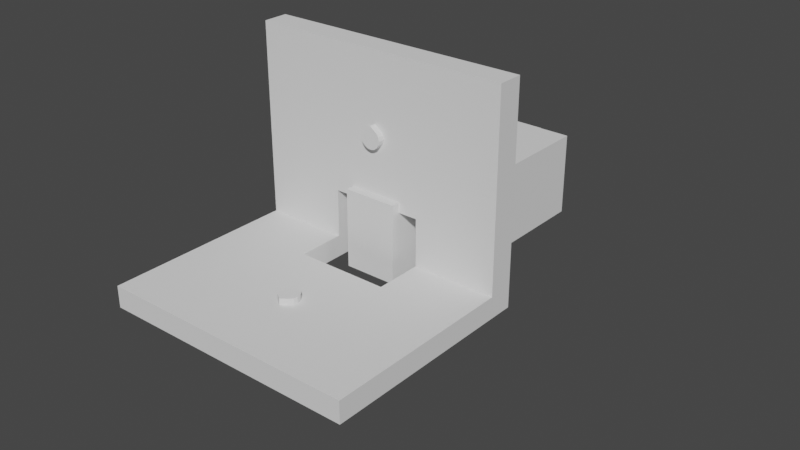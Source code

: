 # Source: square_dowel_jig.blend  (saved by Blender 3.1.7; exported with 4.5.12 LTS)
import bpy
from mathutils import Matrix  # noqa: F401  (used for matrix-valued properties, if any)

bpy.ops.wm.read_factory_settings(use_empty=True)
scene = bpy.context.scene
scene.name = 'Scene'

# ---- collections
col_collection = bpy.data.collections.new('Collection'); scene.collection.children.link(col_collection)
col_bools = bpy.data.collections.new('Bools'); scene.collection.children.link(col_bools)
col_monkeyball = bpy.data.collections.new('Monkeyball'); scene.collection.children.link(col_monkeyball)
col_monkeyball.hide_render = True

# ---- world
world_world = bpy.data.worlds.new('World'); scene.world = world_world
world_world.use_nodes = True; world_world.node_tree.nodes.clear()
_N = world_world.node_tree.nodes; _L = world_world.node_tree.links
n0 = _N.new('ShaderNodeOutputWorld'); n0.name = 'World Output'; n0.location = (300, 300)
n1 = _N.new('ShaderNodeBackground'); n1.name = 'Background'; n1.location = (10, 300)
n1.inputs[0].default_value = (0.05088, 0.05088, 0.05088, 1.0)
_L.new(n1.outputs[0], n0.inputs[0])
n0.is_active_output = True
world_world.color = (0.05088, 0.05088, 0.05088)
world_world.use_sun_shadow = False
world_world.sun_shadow_jitter_overblur = 0.0

# ---- meshes
me_cube_001 = bpy.data.meshes.new('Cube.001')
me_cube_001.from_pydata([(-8.85, 0.2, 8.35), (8.85, 0.2, 8.35), (0.0, 0.2, 8.35), (8.85, -8.35, -0.1954), (8.85, 0.2, -0.1954), (-8.85, -8.35, -0.1954), (-8.85, 0.2, -0.1954), (8.85, -8.35, -3.196), (8.85, 0.2, -3.196), (-8.85, 0.2, -3.196), (-8.85, -8.35, -3.196), (-6.4, 0.2, 6.35), (6.4, 0.2, 6.35), (0.0, 0.2, 6.35), (6.4, -6.35, -0.1954), (6.4, 0.2, -0.1954), (-6.4, -6.35, -0.1954), (-6.4, 0.2, -0.1954), (6.4, -6.35, -3.196), (6.4, 0.2, -3.196), (-6.4, 0.2, -3.196), (-6.4, -6.35, -3.196), (0.0, 30.1, 8.35), (8.85, 30.1, 8.35), (-8.85, 30.1, 8.35), (-8.85, 30.1, -3.196), (8.85, 30.1, -3.196), (0.0, 30.1, 6.35), (6.4, 30.1, 6.35), (-6.4, 30.1, 6.35), (-6.4, 30.1, -3.196), (6.4, 30.1, -3.196), (-8.85, 3.7, 8.35), (8.85, 3.7, 8.35), (0.0, 3.7, 8.35), (8.85, 3.7, -0.1954), (-8.85, 3.7, -0.1954), (-8.85, 3.7, -3.196), (8.85, 3.7, -3.196), (0.0, 0.2, 26.35), (0.0, 3.7, 26.35), (18.01, 3.7, 8.35), (18.01, 0.2, 8.35), (18.01, 0.2, 26.35), (-18.01, -8.35, -3.196), (-18.01, -26.35, -3.196), (18.01, 0.2, -0.1954), (18.01, 3.7, -0.1954), (18.01, -8.35, -0.1954), (-18.01, -8.35, -0.1954), (-18.01, 0.2, 8.35), (-18.01, 0.2, -0.1954), (18.01, -8.35, -3.196), (18.01, 0.2, -3.196), (-18.01, 0.2, -3.196), (18.01, 3.7, -3.196), (-18.01, -26.35, -0.1954), (18.01, -26.35, -0.1954), (18.01, -26.35, -3.196), (-18.01, 3.7, 8.35), (-18.01, 3.7, -0.1954), (-18.01, 3.7, -3.196), (18.01, 3.7, 26.35), (-18.01, 0.2, 26.35), (-18.01, 3.7, 26.35), (18.01, -17.35, -0.1954), (18.01, -17.35, -3.196), (-18.01, -17.35, -3.196), (-18.01, -17.35, -0.1954), (0.0, -26.35, -0.1954), (0.0, -26.35, -3.196), (0.0, -17.35, -0.1954), (18.01, 0.2, 17.35), (18.01, 3.7, 17.35), (-18.01, 0.2, 17.35), (-18.01, 3.7, 17.35), (0.0, 0.2, 17.35)], [], [(25, 24, 29, 30), (33, 34, 40, 62, 73, 41), (32, 59, 75, 64, 40, 34), (62, 40, 39, 43), (22, 34, 33, 23), (15, 12, 28, 31, 19), (36, 37, 61, 60), (7, 52, 66, 58, 70, 45, 67, 44, 10), (9, 10, 44, 54), (27, 13, 11, 29), (28, 12, 13, 27), (19, 18, 14, 15), (21, 20, 17, 16), (5, 3, 14, 16), (1, 2, 13, 12), (7, 10, 21, 18), (2, 0, 11, 13), (4, 1, 12, 15), (3, 4, 15, 14), (0, 6, 17, 11), (6, 5, 16, 17), (32, 34, 22, 24), (26, 38, 8, 19, 31), (10, 9, 20, 21), (8, 7, 18, 19), (37, 25, 30, 20, 9), (70, 58, 57, 69), (76, 72, 43, 39), (14, 18, 21, 16), (22, 23, 28, 27), (24, 22, 27, 29), (35, 38, 26, 23, 33), (29, 11, 17, 20, 30), (37, 36, 32, 24, 25), (23, 26, 31, 28), (40, 64, 63, 39), (4, 3, 48, 46), (76, 74, 50, 0, 2), (37, 9, 54, 61), (32, 36, 60, 59), (47, 41, 42, 46), (55, 47, 46, 53), (53, 46, 48, 52), (44, 49, 51, 54), (68, 67, 45, 56), (66, 65, 57, 58), (54, 51, 60, 61), (51, 50, 59, 60), (72, 73, 62, 43), (75, 74, 63, 64), (38, 35, 47, 55), (6, 0, 50, 51), (7, 8, 53, 52), (1, 4, 46, 42), (8, 38, 55, 53), (35, 33, 41, 47), (5, 6, 51, 49), (71, 68, 56, 69), (52, 48, 65, 66), (49, 44, 67, 68), (3, 5, 49, 68, 71, 65, 48), (65, 71, 69, 57), (45, 70, 69, 56), (42, 41, 73, 72), (59, 50, 74, 75), (39, 63, 74, 76), (1, 42, 72, 76, 2)])
_uv = me_cube_001.uv_layers.new(name='UVMap')
_uv.uv.foreach_set('vector', [0.4376, 0.25, 0.625, 0.25, 0.625, 0.25, 0.4376, 0.25, 0.625, 0.5844, 0.75, 0.5844, 0.75, 0.5844, 0.625, 0.5844, 0.625, 0.5844, 0.625, 0.5844, 0.875, 0.5844, 0.875, 0.5844, 0.875, 0.5844, 0.875, 0.5844, 0.75, 0.5844, 0.75, 0.5844, 0.625, 0.5844, 0.75, 0.5844, 0.75, 0.625, 0.625, 0.625, 0.75, 0.5, 0.75, 0.5844, 0.625, 0.5844, 0.625, 0.5, 0.5, 0.625, 0.625, 0.625, 0.625, 0.5, 0.4375, 0.5, 0.4375, 0.625, 0.5002, 0.1656, 0.4376, 0.1656, 0.4376, 0.1656, 0.5002, 0.1656, 0.4375, 0.75, 0.4375, 0.75, 0.4375, 0.75, 0.4375, 0.75, 0.375, 0.5625, 0.3126, 0.375, 0.3126, 0.375, 0.3126, 0.375, 0.3126, 0.375, 0.4376, 0.125, 0.4376, 0.0, 0.4376, 0.0, 0.4376, 0.125, 0.75, 0.5, 0.75, 0.625, 0.875, 0.625, 0.875, 0.5, 0.625, 0.5, 0.625, 0.625, 0.75, 0.625, 0.75, 0.5, 0.4375, 0.625, 0.4375, 0.75, 0.5, 0.75, 0.5, 0.625, 0.4376, 0.0, 0.4376, 0.125, 0.5002, 0.125, 0.5002, 0.0, 0.5002, 0.0, 0.5, 0.75, 0.5, 0.75, 0.5002, 0.0, 0.625, 0.625, 0.75, 0.625, 0.75, 0.625, 0.625, 0.625, 0.4375, 0.75, 0.3126, 0.375, 0.3126, 0.375, 0.4375, 0.75, 0.75, 0.625, 0.875, 0.625, 0.875, 0.625, 0.75, 0.625, 0.5, 0.625, 0.625, 0.625, 0.625, 0.625, 0.5, 0.625, 0.5, 0.75, 0.5, 0.625, 0.5, 0.625, 0.5, 0.75, 0.625, 0.125, 0.5002, 0.125, 0.5002, 0.125, 0.625, 0.125, 0.5002, 0.125, 0.5002, 0.0, 0.5002, 0.0, 0.5002, 0.125, 0.875, 0.5844, 0.75, 0.5844, 0.75, 0.5, 0.875, 0.5, 0.4375, 0.5, 0.4375, 0.5844, 0.4375, 0.625, 0.4375, 0.625, 0.4375, 0.5, 0.4376, 0.0, 0.4376, 0.125, 0.4376, 0.125, 0.4376, 0.0, 0.4375, 0.625, 0.4375, 0.75, 0.4375, 0.75, 0.4375, 0.625, 0.4376, 0.1656, 0.4376, 0.25, 0.4376, 0.25, 0.4376, 0.125, 0.4376, 0.125, 0.375, 0.5625, 0.4375, 0.75, 0.5, 0.75, 0.5001, 0.375, 0.75, 0.625, 0.625, 0.625, 0.625, 0.625, 0.75, 0.625, 0.5, 0.75, 0.4375, 0.75, 0.3126, 0.375, 0.5002, 0.0, 0.75, 0.5, 0.625, 0.5, 0.625, 0.5, 0.75, 0.5, 0.875, 0.5, 0.75, 0.5, 0.75, 0.5, 0.875, 0.5, 0.5, 0.5844, 0.4375, 0.5844, 0.4375, 0.5, 0.625, 0.5, 0.625, 0.5844, 0.625, 0.25, 0.625, 0.125, 0.5002, 0.125, 0.4376, 0.125, 0.4376, 0.25, 0.4376, 0.1656, 0.5002, 0.1656, 0.625, 0.1656, 0.625, 0.25, 0.4376, 0.25, 0.625, 0.5, 0.4375, 0.5, 0.4375, 0.5, 0.625, 0.5, 0.75, 0.5844, 0.875, 0.5844, 0.875, 0.625, 0.75, 0.625, 0.5, 0.625, 0.5, 0.75, 0.5, 0.75, 0.5, 0.625, 0.75, 0.625, 0.875, 0.625, 0.875, 0.625, 0.875, 0.625, 0.75, 0.625, 0.4376, 0.1656, 0.4376, 0.125, 0.4376, 0.125, 0.4376, 0.1656, 0.625, 0.1656, 0.5002, 0.1656, 0.5002, 0.1656, 0.625, 0.1656, 0.5, 0.5844, 0.625, 0.5844, 0.625, 0.625, 0.5, 0.625, 0.4375, 0.5844, 0.5, 0.5844, 0.5, 0.625, 0.4375, 0.625, 0.4375, 0.625, 0.5, 0.625, 0.5, 0.75, 0.4375, 0.75, 0.4376, 0.0, 0.5002, 0.0, 0.5002, 0.125, 0.4376, 0.125, 0.5002, 0.0, 0.4376, 0.0, 0.4376, 0.0, 0.5002, 0.0, 0.4375, 0.75, 0.5, 0.75, 0.5, 0.75, 0.4375, 0.75, 0.4376, 0.125, 0.5002, 0.125, 0.5002, 0.1656, 0.4376, 0.1656, 0.5002, 0.125, 0.625, 0.125, 0.625, 0.1656, 0.5002, 0.1656, 0.625, 0.625, 0.625, 0.5844, 0.625, 0.5844, 0.625, 0.625, 0.625, 0.1656, 0.625, 0.125, 0.625, 0.125, 0.625, 0.1656, 0.4375, 0.5844, 0.5, 0.5844, 0.5, 0.5844, 0.4375, 0.5844, 0.5002, 0.125, 0.625, 0.125, 0.625, 0.125, 0.5002, 0.125, 0.4375, 0.75, 0.4375, 0.625, 0.4375, 0.625, 0.4375, 0.75, 0.625, 0.625, 0.5, 0.625, 0.5, 0.625, 0.625, 0.625, 0.4375, 0.625, 0.4375, 0.5844, 0.4375, 0.5844, 0.4375, 0.625, 0.5, 0.5844, 0.625, 0.5844, 0.625, 0.5844, 0.5, 0.5844, 0.5002, 0.0, 0.5002, 0.125, 0.5002, 0.125, 0.5002, 0.0, 0.5001, 0.375, 0.5002, 0.0, 0.5002, 0.0, 0.5001, 0.375, 0.4375, 0.75, 0.5, 0.75, 0.5, 0.75, 0.4375, 0.75, 0.5002, 0.0, 0.4376, 0.0, 0.4376, 0.0, 0.5002, 0.0, 0.5, 0.75, 0.5002, 0.0, 0.5002, 0.0, 0.5002, 0.0, 0.5001, 0.375, 0.5, 0.75, 0.5, 0.75, 0.5, 0.75, 0.5001, 0.375, 0.5001, 0.375, 0.5, 0.75, 0.3126, 0.375, 0.375, 0.5625, 0.5001, 0.375, 0.5002, 0.0, 0.625, 0.625, 0.625, 0.5844, 0.625, 0.5844, 0.625, 0.625, 0.625, 0.1656, 0.625, 0.125, 0.625, 0.125, 0.625, 0.1656, 0.75, 0.625, 0.875, 0.625, 0.875, 0.625, 0.75, 0.625, 0.625, 0.625, 0.625, 0.625, 0.625, 0.625, 0.75, 0.625, 0.75, 0.625])
me_cube_001.use_remesh_fix_poles = True
me_cube_001.use_remesh_preserve_attributes = False
me_cube_001.update()
me_cylinder = bpy.data.meshes.new('Cylinder')
me_cylinder.from_pydata([(-5.937e-09, 5.164, -1.132), (-5.937e-09, 5.164, 1.668), (3.007, 3.03, -1.132), (3.007, 3.03, 1.668), (3.929, 1.65, -1.132), (3.929, 1.65, 1.668), (4.253, 0.02289, -1.132), (4.253, 0.02289, 1.668), (3.929, -1.604, -1.132), (3.929, -1.604, 1.668), (3.007, -2.984, -1.132), (3.007, -2.984, 1.668), (1.627, -3.906, -1.132), (1.627, -3.906, 1.668), (-3.777e-07, -4.23, -1.132), (-3.777e-07, -4.23, 1.668), (-1.627, -3.906, -1.132), (-1.627, -3.906, 1.668), (-3.007, -2.984, -1.132), (-3.007, -2.984, 1.668), (-3.929, -1.604, -1.132), (-3.929, -1.604, 1.668), (-4.253, 0.02289, -1.132), (-4.253, 0.02289, 1.668), (-3.929, 1.65, -1.132), (-3.929, 1.65, 1.668), (-3.007, 3.03, -1.132), (-3.007, 3.03, 1.668), (-5.937e-09, 0.02289, -1.132), (-0.01687, 1.697, 1.838), (0.9626, 1.002, 1.838), (1.263, 0.5523, 1.838), (1.368, 0.02224, 1.838), (1.263, -0.5078, 1.838), (0.9626, -0.9572, 1.838), (0.5132, -1.257, 1.838), (-0.01687, -1.363, 1.838), (-0.5469, -1.257, 1.838), (-0.9963, -0.9572, 1.838), (-1.297, -0.5078, 1.838), (-1.402, 0.02224, 1.671), (-1.297, 0.5523, 1.838), (-0.9963, 1.002, 1.838), (0.9626, 1.002, 3.076), (-0.01687, 1.697, 3.076), (1.263, 0.5523, 3.076), (1.368, 0.02224, 3.076), (1.263, -0.5078, 3.076), (0.9626, -0.9572, 3.076), (0.5132, -1.257, 3.076), (-0.01687, -1.363, 3.076), (-0.5469, -1.257, 3.076), (-0.9963, -0.9572, 3.076), (-1.297, -0.5078, 3.076), (-1.402, 0.02224, 3.076), (-1.297, 0.5523, 3.076), (-0.9963, 1.002, 3.076), (0.9626, 1.002, 1.671), (-0.01687, 1.697, 1.671), (1.263, 0.5523, 1.671), (1.368, 0.02224, 1.671), (1.263, -0.5078, 1.671), (0.9626, -0.9572, 1.671), (0.5132, -1.257, 1.671), (-0.01687, -1.363, 1.671), (-0.5469, -1.257, 1.671), (-0.9963, -0.9572, 1.671), (-1.297, -0.5078, 1.671), (-1.402, 0.02224, 1.838), (-1.297, 0.5523, 1.671), (-0.9963, 1.002, 1.671), (-3.551e-10, 4.882, -0.01173), (2.857, 2.855, -0.01173), (3.732, 1.544, -0.01173), (4.04, -0.002003, -0.01173), (3.732, -1.548, -0.01173), (2.857, -2.859, -0.01173), (1.546, -3.734, -0.01173), (-3.535e-07, -4.042, -0.01173), (-1.546, -3.734, -0.01173), (-2.857, -2.859, -0.01173), (-3.732, -1.548, -0.01173), (-4.04, -0.002003, -0.01173), (-3.732, 1.544, -0.01173), (-2.857, 2.855, -0.01173)], [], [(84, 71, 0, 26), (72, 3, 5, 73), (73, 5, 7, 74), (74, 7, 9, 75), (75, 9, 11, 76), (76, 11, 13, 77), (77, 13, 15, 78), (78, 15, 17, 79), (79, 17, 19, 80), (80, 19, 21, 81), (81, 21, 23, 82), (82, 23, 25, 83), (83, 25, 27, 84), (1, 58, 57, 3), (28, 6, 8, 10, 12, 14), (0, 2, 4, 6, 28), (22, 28, 14, 16, 18, 20), (26, 0, 28, 22, 24), (71, 72, 2, 0), (68, 39, 53, 54), (5, 3, 57, 59), (7, 5, 59, 60), (9, 7, 60, 61), (11, 9, 61, 62), (13, 11, 62, 63), (15, 13, 63, 64), (17, 15, 64, 65), (19, 17, 65, 66), (21, 19, 66, 67), (23, 21, 67, 40), (25, 23, 40, 69), (27, 25, 69, 70), (1, 27, 70, 58), (44, 56, 55, 54, 53, 52, 51, 50, 49, 48, 47, 46, 45, 43), (33, 32, 46, 47), (41, 68, 54, 55), (34, 33, 47, 48), (42, 41, 55, 56), (35, 34, 48, 49), (29, 42, 56, 44), (36, 35, 49, 50), (37, 36, 50, 51), (30, 29, 44, 43), (38, 37, 51, 52), (31, 30, 43, 45), (39, 38, 52, 53), (32, 31, 45, 46), (68, 41, 42, 29, 30, 31, 32, 33, 34, 35, 36, 37, 38, 39), (57, 58, 70, 69, 40, 67, 66, 65, 64, 63, 62, 61, 60, 59), (1, 3, 72, 71), (24, 83, 84, 26), (22, 82, 83, 24), (20, 81, 82, 22), (18, 80, 81, 20), (16, 79, 80, 18), (14, 78, 79, 16), (12, 77, 78, 14), (10, 76, 77, 12), (8, 75, 76, 10), (6, 74, 75, 8), (4, 73, 74, 6), (2, 72, 73, 4), (27, 1, 71, 84)])
_uv = me_cylinder.uv_layers.new(name='UVMap')
_uv.uv.foreach_set('vector', [0.125, 0.7, 0.0, 0.7, 0.0, 0.5, 0.125, 0.5, 0.875, 0.7, 0.875, 1.0, 0.8125, 1.0, 0.8125, 0.7, 0.8125, 0.7, 0.8125, 1.0, 0.75, 1.0, 0.75, 0.7, 0.75, 0.7, 0.75, 1.0, 0.6875, 1.0, 0.6875, 0.7, 0.6875, 0.7, 0.6875, 1.0, 0.625, 1.0, 0.625, 0.7, 0.625, 0.7, 0.625, 1.0, 0.5625, 1.0, 0.5625, 0.7, 0.5625, 0.7, 0.5625, 1.0, 0.5, 1.0, 0.5, 0.7, 0.5, 0.7, 0.5, 1.0, 0.4375, 1.0, 0.4375, 0.7, 0.4375, 0.7, 0.4375, 1.0, 0.375, 1.0, 0.375, 0.7, 0.375, 0.7, 0.375, 1.0, 0.3125, 1.0, 0.3125, 0.7, 0.3125, 0.7, 0.3125, 1.0, 0.25, 1.0, 0.25, 0.7, 0.25, 0.7, 0.25, 1.0, 0.1875, 1.0, 0.1875, 0.7, 0.1875, 0.7, 0.1875, 1.0, 0.125, 1.0, 0.125, 0.7, 1.0, 1.0, 0.25, 0.49, 0.4197, 0.4197, 0.875, 1.0, 0.75, 0.25, 0.99, 0.25, 0.9717, 0.1582, 0.9197, 0.08029, 0.8418, 0.02827, 0.75, 0.01, 0.75, 0.49, 0.9197, 0.4197, 0.9717, 0.3418, 0.99, 0.25, 0.75, 0.25, 0.51, 0.25, 0.75, 0.25, 0.75, 0.01, 0.6582, 0.02827, 0.5803, 0.08029, 0.5283, 0.1582, 0.5803, 0.4197, 0.75, 0.49, 0.75, 0.25, 0.51, 0.25, 0.5283, 0.3418, 1.0, 0.7, 0.875, 0.7, 0.875, 0.5, 1.0, 0.5, 0.0, 0.0, 0.0, 0.0, 0.0, 0.0, 0.0, 0.0, 0.0, 0.0, 0.0, 0.0, 0.0, 0.0, 0.0, 0.0, 0.0, 0.0, 0.0, 0.0, 0.0, 0.0, 0.0, 0.0, 0.0, 0.0, 0.0, 0.0, 0.0, 0.0, 0.0, 0.0, 0.0, 0.0, 0.0, 0.0, 0.0, 0.0, 0.0, 0.0, 0.0, 0.0, 0.0, 0.0, 0.0, 0.0, 0.0, 0.0, 0.0, 0.0, 0.0, 0.0, 0.0, 0.0, 0.0, 0.0, 0.0, 0.0, 0.0, 0.0, 0.0, 0.0, 0.0, 0.0, 0.0, 0.0, 0.0, 0.0, 0.0, 0.0, 0.0, 0.0, 0.0, 0.0, 0.0, 0.0, 0.0, 0.0, 0.0, 0.0, 0.0, 0.0, 0.0, 0.0, 0.0, 0.0, 0.0, 0.0, 0.0, 0.0, 0.0, 0.0, 0.0, 0.0, 0.0, 0.0, 0.0, 0.0, 0.0, 0.0, 0.0, 0.0, 0.0, 0.0, 0.0, 0.0, 0.0, 0.0, 0.0, 0.0, 0.0, 0.0, 0.25, 0.49, 0.08029, 0.4197, 0.02827, 0.3418, 0.01, 0.25, 0.02827, 0.1582, 0.08029, 0.08029, 0.1582, 0.02827, 0.25, 0.01, 0.3418, 0.02827, 0.4197, 0.08029, 0.4717, 0.1582, 0.49, 0.25, 0.4717, 0.3418, 0.4197, 0.4197, 0.0, 0.0, 0.0, 0.0, 0.0, 0.0, 0.0, 0.0, 0.0, 0.0, 0.0, 0.0, 0.0, 0.0, 0.0, 0.0, 0.0, 0.0, 0.0, 0.0, 0.0, 0.0, 0.0, 0.0, 0.0, 0.0, 0.0, 0.0, 0.0, 0.0, 0.0, 0.0, 0.0, 0.0, 0.0, 0.0, 0.0, 0.0, 0.0, 0.0, 0.0, 0.0, 0.0, 0.0, 0.0, 0.0, 0.0, 0.0, 0.0, 0.0, 0.0, 0.0, 0.0, 0.0, 0.0, 0.0, 0.0, 0.0, 0.0, 0.0, 0.0, 0.0, 0.0, 0.0, 0.4197, 0.4197, 0.25, 0.49, 0.25, 0.49, 0.4197, 0.4197, 0.0, 0.0, 0.0, 0.0, 0.0, 0.0, 0.0, 0.0, 0.0, 0.0, 0.0, 0.0, 0.0, 0.0, 0.0, 0.0, 0.0, 0.0, 0.0, 0.0, 0.0, 0.0, 0.0, 0.0, 0.0, 0.0, 0.0, 0.0, 0.0, 0.0, 0.0, 0.0, 0.0, 0.0, 0.0, 0.0, 0.0, 0.0, 0.0, 0.0, 0.4197, 0.4197, 0.0, 0.0, 0.0, 0.0, 0.0, 0.0, 0.0, 0.0, 0.0, 0.0, 0.0, 0.0, 0.0, 0.0, 0.0, 0.0, 0.0, 0.0, 0.0, 0.0, 0.0, 0.0, 0.0, 0.0, 0.0, 0.0, 0.0, 0.0, 0.0, 0.0, 0.0, 0.0, 0.0, 0.0, 0.0, 0.0, 0.0, 0.0, 0.0, 0.0, 0.0, 0.0, 0.0, 0.0, 0.0, 0.0, 1.0, 1.0, 0.875, 1.0, 0.875, 0.7, 1.0, 0.7, 0.1875, 0.5, 0.1875, 0.7, 0.125, 0.7, 0.125, 0.5, 0.25, 0.5, 0.25, 0.7, 0.1875, 0.7, 0.1875, 0.5, 0.3125, 0.5, 0.3125, 0.7, 0.25, 0.7, 0.25, 0.5, 0.375, 0.5, 0.375, 0.7, 0.3125, 0.7, 0.3125, 0.5, 0.4375, 0.5, 0.4375, 0.7, 0.375, 0.7, 0.375, 0.5, 0.5, 0.5, 0.5, 0.7, 0.4375, 0.7, 0.4375, 0.5, 0.5625, 0.5, 0.5625, 0.7, 0.5, 0.7, 0.5, 0.5, 0.625, 0.5, 0.625, 0.7, 0.5625, 0.7, 0.5625, 0.5, 0.6875, 0.5, 0.6875, 0.7, 0.625, 0.7, 0.625, 0.5, 0.75, 0.5, 0.75, 0.7, 0.6875, 0.7, 0.6875, 0.5, 0.8125, 0.5, 0.8125, 0.7, 0.75, 0.7, 0.75, 0.5, 0.875, 0.5, 0.875, 0.7, 0.8125, 0.7, 0.8125, 0.5, 0.125, 1.0, 0.0, 1.0, 0.0, 0.7, 0.125, 0.7])
me_cylinder.use_remesh_fix_poles = True
me_cylinder.use_remesh_preserve_attributes = False
me_cylinder.update()
me_cube = bpy.data.meshes.new('Cube')
me_cube.from_pydata([(-3.723, 31.45, -3.196), (-3.723, 31.45, 7.749), (-3.723, -1.009, -3.196), (-3.723, -1.009, 7.749), (3.723, 31.45, -3.196), (3.723, 31.45, 7.749), (3.723, -1.009, -3.196), (3.723, -1.009, 7.749)], [], [(0, 2, 3, 1), (2, 6, 7, 3), (6, 4, 5, 7), (4, 0, 1, 5), (2, 0, 4, 6), (7, 5, 1, 3)])
_uv = me_cube.uv_layers.new(name='UVMap')
_uv.uv.foreach_set('vector', [0.375, 0.0, 0.375, 0.25, 0.625, 0.25, 0.625, 0.0, 0.375, 0.25, 0.375, 0.5, 0.625, 0.5, 0.625, 0.25, 0.375, 0.5, 0.375, 0.75, 0.625, 0.75, 0.625, 0.5, 0.375, 0.75, 0.375, 1.0, 0.625, 1.0, 0.625, 0.75, 0.125, 0.5, 0.125, 0.75, 0.375, 0.75, 0.375, 0.5, 0.625, 0.5, 0.625, 0.75, 0.875, 0.75, 0.875, 0.5])
me_cube.use_remesh_fix_poles = True
me_cube.use_remesh_preserve_attributes = False
me_cube.update()
me_cube_002 = bpy.data.meshes.new('Cube.002')
me_cube_002.from_pydata([(-10.0, -10.0, -20.0), (-10.0, -10.0, 0.0), (-10.0, 10.0, -20.0), (-10.0, 10.0, 0.0), (10.0, -10.0, -20.0), (10.0, -10.0, 0.0), (10.0, 10.0, -20.0), (10.0, 10.0, 0.0)], [], [(0, 1, 3, 2), (2, 3, 7, 6), (6, 7, 5, 4), (4, 5, 1, 0), (2, 6, 4, 0), (7, 3, 1, 5)])
_uv = me_cube_002.uv_layers.new(name='UVMap')
_uv.uv.foreach_set('vector', [0.375, 0.0, 0.625, 0.0, 0.625, 0.25, 0.375, 0.25, 0.375, 0.25, 0.625, 0.25, 0.625, 0.5, 0.375, 0.5, 0.375, 0.5, 0.625, 0.5, 0.625, 0.75, 0.375, 0.75, 0.375, 0.75, 0.625, 0.75, 0.625, 1.0, 0.375, 1.0, 0.125, 0.5, 0.375, 0.5, 0.375, 0.75, 0.125, 0.75, 0.625, 0.5, 0.875, 0.5, 0.875, 0.75, 0.625, 0.75])
me_cube_002.use_remesh_fix_poles = True
me_cube_002.use_remesh_preserve_attributes = False
me_cube_002.update()
me_icosphere_001 = bpy.data.meshes.new('Icosphere.001')
me_icosphere_001.from_pydata([(1.026e-06, 0.0, -8.153), (5.557, -4.038, -3.907), (-2.123, -6.533, -3.907), (-6.869, 0.0, -3.907), (-2.123, 6.533, -3.907), (5.557, 4.038, -3.907), (2.123, -6.533, 2.962), (-5.557, -4.038, 2.962), (-5.557, 4.038, 2.962), (2.123, 6.533, 2.962), (6.869, 0.0, 2.962), (1.026e-06, 0.0, 7.207), (-1.788, -5.503, -5.522), (-1.248, -3.84, -7.006), (-0.596, -1.834, -7.907), (1.56, -1.134, -7.907), (3.266, -2.373, -7.006), (4.681, -3.401, -5.522), (4.085, -5.236, -4.33), (2.019, -6.213, -4.51), (-0.2276, -6.637, -4.33), (6.242, 2.267, -4.33), (6.533, -1.682e-07, -4.51), (6.242, -2.267, -4.33), (1.56, 1.134, -7.907), (3.266, 2.373, -7.006), (4.681, 3.401, -5.522), (-5.786, 0.0, -5.522), (-4.038, 0.0, -7.006), (-1.929, 0.0, -7.907), (-3.717, -5.503, -4.33), (-5.285, -3.84, -4.51), (-6.382, -1.834, -4.33), (-1.788, 5.503, -5.522), (-1.248, 3.84, -7.006), (-0.596, 1.834, -7.907), (-6.382, 1.834, -4.33), (-5.285, 3.84, -4.51), (-3.717, 5.503, -4.33), (-0.2276, 6.637, -4.33), (2.019, 6.213, -4.51), (4.085, 5.236, -4.33), (7.347, -1.134, 1.456), (7.304, -2.373, -0.4727), (6.61, -3.401, -2.402), (6.61, 3.401, -2.402), (7.304, 2.373, -0.4727), (7.347, 1.134, 1.456), (1.192, -7.338, 1.456), (1.026e-06, -7.68, -0.4727), (-1.192, -7.338, -2.402), (5.277, -5.236, -2.402), (4.514, -6.213, -0.4727), (3.349, -6.637, 1.456), (-6.61, -3.401, 1.456), (-7.304, -2.373, -0.4727), (-7.347, -1.134, -2.402), (-3.349, -6.637, -2.402), (-4.514, -6.213, -0.4727), (-5.277, -5.236, 1.456), (-5.277, 5.236, 1.456), (-4.514, 6.213, -0.4727), (-3.349, 6.637, -2.402), (-7.347, 1.134, -2.402), (-7.304, 2.373, -0.4727), (-6.61, 3.401, 1.456), (3.349, 6.637, 1.456), (4.514, 6.213, -0.4727), (5.277, 5.236, -2.402), (-1.192, 7.338, -2.402), (1.026e-06, 7.68, -0.4727), (1.192, 7.338, 1.456), (6.382, -1.834, 3.385), (5.285, -3.84, 3.565), (3.717, -5.503, 3.385), (0.2276, -6.637, 3.385), (-2.019, -6.213, 3.565), (-4.085, -5.236, 3.385), (-6.242, -2.267, 3.385), (-6.533, 1.682e-07, 3.565), (-6.242, 2.267, 3.385), (-4.085, 5.236, 3.385), (-2.019, 6.213, 3.565), (0.2276, 6.637, 3.385), (3.717, 5.503, 3.385), (5.285, 3.84, 3.565), (6.382, 1.834, 3.385), (0.596, -1.834, 6.961), (1.248, -3.84, 6.06), (1.788, -5.503, 4.577), (5.786, 0.0, 4.577), (4.038, 0.0, 6.06), (1.929, 0.0, 6.961), (-1.56, -1.134, 6.961), (-3.266, -2.373, 6.06), (-4.681, -3.401, 4.577), (-1.56, 1.134, 6.961), (-3.266, 2.373, 6.06), (-4.681, 3.401, 4.577), (0.596, 1.834, 6.961), (1.248, 3.84, 6.06), (1.788, 5.503, 4.577), (2.779, 2.019, 6.396), (4.901, 2.019, 5.085), (3.435, 4.038, 5.085), (-1.061, 3.266, 6.396), (-0.4054, 5.285, 5.085), (-2.779, 4.514, 5.085), (-3.435, 0.0, 6.396), (-5.152, 1.248, 5.085), (-5.152, -1.248, 5.085), (-1.061, -3.266, 6.396), (-2.779, -4.514, 5.085), (-0.4054, -5.285, 5.085), (2.779, -2.019, 6.396), (3.435, -4.038, 5.085), (4.901, -2.019, 5.085), (6.619, 3.266, 1.65), (6.213, 4.514, -0.4727), (5.152, 5.285, 1.65), (-1.061, 7.304, 1.65), (-2.373, 7.304, -0.4727), (-3.435, 6.533, 1.65), (-7.275, 1.248, 1.65), (-7.68, -2.834e-06, -0.4727), (-7.275, -1.248, 1.65), (-3.435, -6.533, 1.65), (-2.373, -7.304, -0.4727), (-1.061, -7.304, 1.65), (5.152, -5.285, 1.65), (6.213, -4.514, -0.4727), (6.619, -3.266, 1.65), (2.373, 7.304, -0.4727), (3.435, 6.533, -2.595), (1.061, 7.304, -2.595), (-6.213, 4.514, -0.4727), (-5.152, 5.285, -2.595), (-6.619, 3.266, -2.595), (-6.213, -4.514, -0.4727), (-6.619, -3.266, -2.595), (-5.152, -5.285, -2.595), (2.373, -7.304, -0.4727), (1.061, -7.304, -2.595), (3.435, -6.533, -2.595), (7.68, 0.0, -0.4727), (7.275, -1.248, -2.595), (7.275, 1.248, -2.595), (2.779, 4.514, -6.03), (1.061, 3.266, -7.342), (0.4054, 5.285, -6.03), (-3.435, 4.038, -6.03), (-2.779, 2.019, -7.342), (-4.901, 2.019, -6.03), (-4.901, -2.019, -6.03), (-2.779, -2.019, -7.342), (-3.435, -4.038, -6.03), (5.152, 1.248, -6.03), (5.152, -1.248, -6.03), (3.435, -5.51e-06, -7.342), (0.4054, -5.285, -6.03), (1.061, -3.266, -7.342), (2.779, -4.514, -6.03), (10.53, 6.111, 14.2), (9.067, 8.129, 14.2), (8.411, 6.111, 15.51), (-2.557, 11.91, 14.2), (-4.93, 11.13, 14.2), (-3.213, 9.887, 15.51), (-12.11, 1.248, 14.2), (-12.11, -1.248, 14.2), (-10.4, 0.0, 15.51), (-4.93, -11.13, 14.2), (-2.557, -11.91, 14.2), (-3.213, -9.887, 15.51), (9.067, -8.129, 14.2), (10.53, -6.111, 14.2), (8.411, -6.111, 15.51), (11.29, 6.662, 15.42), (9.825, 8.68, 15.42), (9.169, 6.662, 16.74), (-2.846, 12.8, 15.42), (-5.22, 12.03, 15.42), (-3.502, 10.78, 16.74), (-13.05, 1.248, 15.42), (-13.05, -1.248, 15.42), (-11.33, 0.0, 16.74), (-5.22, -12.03, 15.42), (-2.846, -12.8, 15.42), (-3.502, -10.78, 16.74), (9.825, -8.68, 15.42), (11.29, -6.662, 15.42), (9.169, -6.662, 16.74), (23.96, 1.134, 6.725), (23.48, 0.0, 8.231), (8.481, -22.43, 6.725), (7.255, -22.33, 8.231), (-18.71, -15.0, 6.725), (-18.99, -13.8, 8.231), (-20.05, 13.16, 6.725), (-18.99, 13.8, 8.231), (6.324, 23.13, 6.725), (7.255, 22.33, 8.231), (23.96, -1.134, 6.725), (6.324, -23.13, 6.725), (-20.05, -13.16, 6.725), (-18.71, 15.0, 6.725), (8.481, 22.43, 6.725)], [], [(0, 15, 14), (1, 17, 23), (0, 14, 29), (0, 29, 35), (0, 35, 24), (1, 23, 44), (2, 20, 50), (3, 32, 56), (4, 38, 62), (5, 41, 68), (1, 44, 51), (2, 50, 57), (3, 56, 63), (4, 62, 69), (5, 68, 45), (6, 74, 89), (7, 77, 95), (8, 80, 98), (9, 83, 101), (10, 86, 90), (92, 99, 11), (91, 102, 92), (90, 103, 91), (92, 102, 99), (102, 100, 99), (91, 103, 102), (108, 109, 168, 170), (102, 104, 100), (104, 101, 100), (90, 86, 103), (86, 85, 103), (103, 85, 104), (85, 84, 104), (104, 84, 101), (84, 9, 101), (99, 96, 11), (100, 105, 99), (101, 106, 100), (99, 105, 96), (105, 97, 96), (100, 106, 105), (116, 114, 176, 175), (105, 107, 97), (107, 98, 97), (101, 83, 106), (83, 82, 106), (106, 82, 107), (82, 81, 107), (107, 81, 98), (81, 8, 98), (96, 93, 11), (97, 108, 96), (98, 109, 97), (96, 108, 93), (108, 94, 93), (97, 109, 108), (112, 113, 172, 171), (108, 110, 94), (110, 95, 94), (98, 80, 109), (80, 79, 109), (109, 79, 110), (79, 78, 110), (110, 78, 95), (78, 7, 95), (93, 87, 11), (94, 111, 93), (95, 112, 94), (93, 111, 87), (111, 88, 87), (94, 112, 111), (114, 115, 174, 176), (111, 113, 88), (113, 89, 88), (95, 77, 112), (77, 76, 112), (112, 76, 113), (76, 75, 113), (113, 75, 89), (75, 6, 89), (87, 92, 11), (88, 114, 87), (89, 115, 88), (87, 114, 92), (114, 91, 92), (88, 115, 114), (107, 105, 167, 166), (114, 116, 91), (116, 90, 91), (89, 74, 115), (74, 73, 115), (115, 73, 116), (73, 72, 116), (116, 72, 90), (72, 10, 90), (47, 86, 10), (46, 117, 47), (45, 118, 46), (47, 117, 86), (117, 85, 86), (46, 118, 117), (118, 119, 117), (117, 119, 85), (119, 84, 85), (45, 68, 118), (68, 67, 118), (118, 67, 119), (67, 66, 119), (119, 66, 84), (66, 9, 84), (71, 83, 9), (70, 120, 71), (69, 121, 70), (71, 120, 83), (120, 82, 83), (70, 121, 120), (121, 122, 120), (120, 122, 82), (122, 81, 82), (69, 62, 121), (62, 61, 121), (121, 61, 122), (61, 60, 122), (122, 60, 81), (60, 8, 81), (65, 80, 8), (64, 123, 65), (63, 124, 64), (65, 123, 80), (123, 79, 80), (64, 124, 123), (124, 125, 123), (123, 125, 79), (125, 78, 79), (63, 56, 124), (56, 55, 124), (124, 55, 125), (55, 54, 125), (125, 54, 78), (54, 7, 78), (59, 77, 7), (58, 126, 59), (57, 127, 58), (59, 126, 77), (126, 76, 77), (58, 127, 126), (127, 128, 126), (126, 128, 76), (128, 75, 76), (57, 50, 127), (50, 49, 127), (127, 49, 128), (49, 48, 128), (128, 48, 75), (48, 6, 75), (53, 74, 6), (52, 129, 53), (51, 130, 52), (53, 129, 74), (129, 73, 74), (52, 130, 129), (130, 131, 129), (129, 131, 73), (131, 72, 73), (51, 44, 130), (44, 43, 130), (130, 43, 131), (43, 42, 131), (131, 42, 72), (42, 10, 72), (7, 54, 204, 197), (67, 132, 66), (68, 133, 67), (66, 132, 71), (132, 70, 71), (67, 133, 132), (133, 134, 132), (132, 134, 70), (134, 69, 70), (68, 41, 133), (41, 40, 133), (133, 40, 134), (40, 39, 134), (134, 39, 69), (39, 4, 69), (71, 9, 201, 200), (61, 135, 60), (62, 136, 61), (60, 135, 65), (135, 64, 65), (61, 136, 135), (136, 137, 135), (135, 137, 64), (137, 63, 64), (62, 38, 136), (38, 37, 136), (136, 37, 137), (37, 36, 137), (137, 36, 63), (36, 3, 63), (8, 60, 205, 199), (55, 138, 54), (56, 139, 55), (54, 138, 59), (138, 58, 59), (55, 139, 138), (139, 140, 138), (138, 140, 58), (140, 57, 58), (56, 32, 139), (32, 31, 139), (139, 31, 140), (31, 30, 140), (140, 30, 57), (30, 2, 57), (66, 71, 200, 206), (49, 141, 48), (50, 142, 49), (48, 141, 53), (141, 52, 53), (49, 142, 141), (142, 143, 141), (141, 143, 52), (143, 51, 52), (50, 20, 142), (20, 19, 142), (142, 19, 143), (19, 18, 143), (143, 18, 51), (18, 1, 51), (47, 10, 193, 192), (43, 144, 42), (44, 145, 43), (42, 144, 47), (144, 46, 47), (43, 145, 144), (145, 146, 144), (144, 146, 46), (146, 45, 46), (44, 23, 145), (23, 22, 145), (145, 22, 146), (22, 21, 146), (146, 21, 45), (21, 5, 45), (26, 41, 5), (25, 147, 26), (24, 148, 25), (26, 147, 41), (147, 40, 41), (25, 148, 147), (148, 149, 147), (147, 149, 40), (149, 39, 40), (24, 35, 148), (35, 34, 148), (148, 34, 149), (34, 33, 149), (149, 33, 39), (33, 4, 39), (33, 38, 4), (34, 150, 33), (35, 151, 34), (33, 150, 38), (150, 37, 38), (34, 151, 150), (151, 152, 150), (150, 152, 37), (152, 36, 37), (35, 29, 151), (29, 28, 151), (151, 28, 152), (28, 27, 152), (152, 27, 36), (27, 3, 36), (27, 32, 3), (28, 153, 27), (29, 154, 28), (27, 153, 32), (153, 31, 32), (28, 154, 153), (154, 155, 153), (153, 155, 31), (155, 30, 31), (29, 14, 154), (14, 13, 154), (154, 13, 155), (13, 12, 155), (155, 12, 30), (12, 2, 30), (21, 26, 5), (22, 156, 21), (23, 157, 22), (21, 156, 26), (156, 25, 26), (22, 157, 156), (157, 158, 156), (156, 158, 25), (158, 24, 25), (23, 17, 157), (17, 16, 157), (157, 16, 158), (16, 15, 158), (158, 15, 24), (15, 0, 24), (12, 20, 2), (13, 159, 12), (14, 160, 13), (12, 159, 20), (159, 19, 20), (13, 160, 159), (160, 161, 159), (159, 161, 19), (161, 18, 19), (14, 15, 160), (15, 16, 160), (160, 16, 161), (16, 17, 161), (161, 17, 18), (17, 1, 18), (173, 171, 186, 188), (163, 164, 179, 178), (171, 172, 187, 186), (164, 162, 177, 179), (169, 170, 185, 184), (106, 107, 166, 165), (102, 103, 162, 164), (110, 108, 170, 169), (104, 102, 164, 163), (115, 116, 175, 174), (111, 112, 171, 173), (109, 110, 169, 168), (113, 111, 173, 172), (105, 106, 165, 167), (103, 104, 163, 162), (177, 178, 179), (180, 181, 182), (183, 184, 185), (186, 187, 188), (189, 190, 191), (165, 166, 181, 180), (172, 173, 188, 187), (167, 165, 180, 182), (174, 175, 190, 189), (166, 167, 182, 181), (176, 174, 189, 191), (168, 169, 184, 183), (175, 176, 191, 190), (170, 168, 183, 185), (162, 163, 178, 177), (206, 200, 201), (205, 198, 199), (204, 196, 197), (203, 194, 195), (202, 192, 193), (53, 6, 195, 194), (48, 53, 194, 203), (6, 48, 203, 195), (60, 65, 198, 205), (59, 7, 197, 196), (10, 42, 202, 193), (42, 47, 192, 202), (65, 8, 199, 198), (9, 66, 206, 201), (54, 59, 196, 204)])
_uv = me_icosphere_001.uv_layers.new(name='UVMap')
_uv.uv.foreach_set('vector', [0.1818, 0.0, 0.2045, 0.03937, 0.1591, 0.03937, 0.2727, 0.1575, 0.2955, 0.1181, 0.3182, 0.1575, 0.9091, 0.0, 0.9318, 0.03937, 0.8864, 0.03937, 0.7273, 0.0, 0.75, 0.03937, 0.7045, 0.03937, 0.5455, 0.0, 0.5682, 0.03937, 0.5227, 0.03937, 0.2727, 0.1575, 0.3182, 0.1575, 0.2955, 0.1968, 0.09091, 0.1575, 0.1364, 0.1575, 0.1136, 0.1968, 0.8182, 0.1575, 0.8636, 0.1575, 0.8409, 0.1968, 0.6364, 0.1575, 0.6818, 0.1575, 0.6591, 0.1968, 0.4545, 0.1575, 0.5, 0.1575, 0.4773, 0.1968, 0.2727, 0.1575, 0.2955, 0.1968, 0.25, 0.1968, 0.09091, 0.1575, 0.1136, 0.1968, 0.06818, 0.1968, 0.8182, 0.1575, 0.8409, 0.1968, 0.7955, 0.1968, 0.6364, 0.1575, 0.6591, 0.1968, 0.6136, 0.1968, 0.4545, 0.1575, 0.4773, 0.1968, 0.4318, 0.1968, 0.1818, 0.3149, 0.2273, 0.3149, 0.2045, 0.3543, 0.0, 0.3149, 0.04545, 0.3149, 0.02273, 0.3543, 0.7273, 0.3149, 0.7727, 0.3149, 0.75, 0.3543, 0.5455, 0.3149, 0.5909, 0.3149, 0.5682, 0.3543, 0.3636, 0.3149, 0.4091, 0.3149, 0.3864, 0.3543, 0.4318, 0.433, 0.4773, 0.433, 0.4545, 0.4724, 0.4091, 0.3937, 0.4545, 0.3937, 0.4318, 0.433, 0.3864, 0.3543, 0.4318, 0.3543, 0.4091, 0.3937, 0.4318, 0.433, 0.4545, 0.3937, 0.4773, 0.433, 0.4545, 0.3937, 0.5, 0.3937, 0.4773, 0.433, 0.4091, 0.3937, 0.4318, 0.3543, 0.4545, 0.3937, 0.8182, 0.3937, 0.7955, 0.3543, 0.7955, 0.3543, 0.8182, 0.3937, 0.4545, 0.3937, 0.4773, 0.3543, 0.5, 0.3937, 0.4773, 0.3543, 0.5227, 0.3543, 0.5, 0.3937, 0.3864, 0.3543, 0.4091, 0.3149, 0.4318, 0.3543, 0.4091, 0.3149, 0.4545, 0.3149, 0.4318, 0.3543, 0.4318, 0.3543, 0.4545, 0.3149, 0.4773, 0.3543, 0.4545, 0.3149, 0.5, 0.3149, 0.4773, 0.3543, 0.4773, 0.3543, 0.5, 0.3149, 0.5227, 0.3543, 0.5, 0.3149, 0.5455, 0.3149, 0.5227, 0.3543, 0.6136, 0.433, 0.6591, 0.433, 0.6364, 0.4724, 0.5909, 0.3937, 0.6364, 0.3937, 0.6136, 0.433, 0.5682, 0.3543, 0.6136, 0.3543, 0.5909, 0.3937, 0.6136, 0.433, 0.6364, 0.3937, 0.6591, 0.433, 0.6364, 0.3937, 0.6818, 0.3937, 0.6591, 0.433, 0.5909, 0.3937, 0.6136, 0.3543, 0.6364, 0.3937, 0.2955, 0.3543, 0.2727, 0.3937, 0.2727, 0.3937, 0.2955, 0.3543, 0.6364, 0.3937, 0.6591, 0.3543, 0.6818, 0.3937, 0.6591, 0.3543, 0.7045, 0.3543, 0.6818, 0.3937, 0.5682, 0.3543, 0.5909, 0.3149, 0.6136, 0.3543, 0.5909, 0.3149, 0.6364, 0.3149, 0.6136, 0.3543, 0.6136, 0.3543, 0.6364, 0.3149, 0.6591, 0.3543, 0.6364, 0.3149, 0.6818, 0.3149, 0.6591, 0.3543, 0.6591, 0.3543, 0.6818, 0.3149, 0.7045, 0.3543, 0.6818, 0.3149, 0.7273, 0.3149, 0.7045, 0.3543, 0.7955, 0.433, 0.8409, 0.433, 0.8182, 0.4724, 0.7727, 0.3937, 0.8182, 0.3937, 0.7955, 0.433, 0.75, 0.3543, 0.7955, 0.3543, 0.7727, 0.3937, 0.7955, 0.433, 0.8182, 0.3937, 0.8409, 0.433, 0.8182, 0.3937, 0.8636, 0.3937, 0.8409, 0.433, 0.7727, 0.3937, 0.7955, 0.3543, 0.8182, 0.3937, 0.06818, 0.3543, 0.1136, 0.3543, 0.1136, 0.3543, 0.06818, 0.3543, 0.8182, 0.3937, 0.8409, 0.3543, 0.8636, 0.3937, 0.8409, 0.3543, 0.8864, 0.3543, 0.8636, 0.3937, 0.75, 0.3543, 0.7727, 0.3149, 0.7955, 0.3543, 0.7727, 0.3149, 0.8182, 0.3149, 0.7955, 0.3543, 0.7955, 0.3543, 0.8182, 0.3149, 0.8409, 0.3543, 0.8182, 0.3149, 0.8636, 0.3149, 0.8409, 0.3543, 0.8409, 0.3543, 0.8636, 0.3149, 0.8864, 0.3543, 0.8636, 0.3149, 0.9091, 0.3149, 0.8864, 0.3543, 0.06818, 0.433, 0.1136, 0.433, 0.09091, 0.4724, 0.04545, 0.3937, 0.09091, 0.3937, 0.06818, 0.433, 0.02273, 0.3543, 0.06818, 0.3543, 0.04545, 0.3937, 0.06818, 0.433, 0.09091, 0.3937, 0.1136, 0.433, 0.09091, 0.3937, 0.1364, 0.3937, 0.1136, 0.433, 0.04545, 0.3937, 0.06818, 0.3543, 0.09091, 0.3937, 0.2727, 0.3937, 0.25, 0.3543, 0.25, 0.3543, 0.2727, 0.3937, 0.09091, 0.3937, 0.1136, 0.3543, 0.1364, 0.3937, 0.1136, 0.3543, 0.1591, 0.3543, 0.1364, 0.3937, 0.02273, 0.3543, 0.04545, 0.3149, 0.06818, 0.3543, 0.04545, 0.3149, 0.09091, 0.3149, 0.06818, 0.3543, 0.06818, 0.3543, 0.09091, 0.3149, 0.1136, 0.3543, 0.09091, 0.3149, 0.1364, 0.3149, 0.1136, 0.3543, 0.1136, 0.3543, 0.1364, 0.3149, 0.1591, 0.3543, 0.1364, 0.3149, 0.1818, 0.3149, 0.1591, 0.3543, 0.25, 0.433, 0.2955, 0.433, 0.2727, 0.4724, 0.2273, 0.3937, 0.2727, 0.3937, 0.25, 0.433, 0.2045, 0.3543, 0.25, 0.3543, 0.2273, 0.3937, 0.25, 0.433, 0.2727, 0.3937, 0.2955, 0.433, 0.2727, 0.3937, 0.3182, 0.3937, 0.2955, 0.433, 0.2273, 0.3937, 0.25, 0.3543, 0.2727, 0.3937, 0.6591, 0.3543, 0.6364, 0.3937, 0.6364, 0.3937, 0.6591, 0.3543, 0.2727, 0.3937, 0.2955, 0.3543, 0.3182, 0.3937, 0.2955, 0.3543, 0.3409, 0.3543, 0.3182, 0.3937, 0.2045, 0.3543, 0.2273, 0.3149, 0.25, 0.3543, 0.2273, 0.3149, 0.2727, 0.3149, 0.25, 0.3543, 0.25, 0.3543, 0.2727, 0.3149, 0.2955, 0.3543, 0.2727, 0.3149, 0.3182, 0.3149, 0.2955, 0.3543, 0.2955, 0.3543, 0.3182, 0.3149, 0.3409, 0.3543, 0.3182, 0.3149, 0.3636, 0.3149, 0.3409, 0.3543, 0.3864, 0.2756, 0.4091, 0.3149, 0.3636, 0.3149, 0.4091, 0.2362, 0.4318, 0.2756, 0.3864, 0.2756, 0.4318, 0.1968, 0.4545, 0.2362, 0.4091, 0.2362, 0.3864, 0.2756, 0.4318, 0.2756, 0.4091, 0.3149, 0.4318, 0.2756, 0.4545, 0.3149, 0.4091, 0.3149, 0.4091, 0.2362, 0.4545, 0.2362, 0.4318, 0.2756, 0.4545, 0.2362, 0.4773, 0.2756, 0.4318, 0.2756, 0.4318, 0.2756, 0.4773, 0.2756, 0.4545, 0.3149, 0.4773, 0.2756, 0.5, 0.3149, 0.4545, 0.3149, 0.4318, 0.1968, 0.4773, 0.1968, 0.4545, 0.2362, 0.4773, 0.1968, 0.5, 0.2362, 0.4545, 0.2362, 0.4545, 0.2362, 0.5, 0.2362, 0.4773, 0.2756, 0.5, 0.2362, 0.5227, 0.2756, 0.4773, 0.2756, 0.4773, 0.2756, 0.5227, 0.2756, 0.5, 0.3149, 0.5227, 0.2756, 0.5455, 0.3149, 0.5, 0.3149, 0.5682, 0.2756, 0.5909, 0.3149, 0.5455, 0.3149, 0.5909, 0.2362, 0.6136, 0.2756, 0.5682, 0.2756, 0.6136, 0.1968, 0.6364, 0.2362, 0.5909, 0.2362, 0.5682, 0.2756, 0.6136, 0.2756, 0.5909, 0.3149, 0.6136, 0.2756, 0.6364, 0.3149, 0.5909, 0.3149, 0.5909, 0.2362, 0.6364, 0.2362, 0.6136, 0.2756, 0.6364, 0.2362, 0.6591, 0.2756, 0.6136, 0.2756, 0.6136, 0.2756, 0.6591, 0.2756, 0.6364, 0.3149, 0.6591, 0.2756, 0.6818, 0.3149, 0.6364, 0.3149, 0.6136, 0.1968, 0.6591, 0.1968, 0.6364, 0.2362, 0.6591, 0.1968, 0.6818, 0.2362, 0.6364, 0.2362, 0.6364, 0.2362, 0.6818, 0.2362, 0.6591, 0.2756, 0.6818, 0.2362, 0.7045, 0.2756, 0.6591, 0.2756, 0.6591, 0.2756, 0.7045, 0.2756, 0.6818, 0.3149, 0.7045, 0.2756, 0.7273, 0.3149, 0.6818, 0.3149, 0.75, 0.2756, 0.7727, 0.3149, 0.7273, 0.3149, 0.7727, 0.2362, 0.7955, 0.2756, 0.75, 0.2756, 0.7955, 0.1968, 0.8182, 0.2362, 0.7727, 0.2362, 0.75, 0.2756, 0.7955, 0.2756, 0.7727, 0.3149, 0.7955, 0.2756, 0.8182, 0.3149, 0.7727, 0.3149, 0.7727, 0.2362, 0.8182, 0.2362, 0.7955, 0.2756, 0.8182, 0.2362, 0.8409, 0.2756, 0.7955, 0.2756, 0.7955, 0.2756, 0.8409, 0.2756, 0.8182, 0.3149, 0.8409, 0.2756, 0.8636, 0.3149, 0.8182, 0.3149, 0.7955, 0.1968, 0.8409, 0.1968, 0.8182, 0.2362, 0.8409, 0.1968, 0.8636, 0.2362, 0.8182, 0.2362, 0.8182, 0.2362, 0.8636, 0.2362, 0.8409, 0.2756, 0.8636, 0.2362, 0.8864, 0.2756, 0.8409, 0.2756, 0.8409, 0.2756, 0.8864, 0.2756, 0.8636, 0.3149, 0.8864, 0.2756, 0.9091, 0.3149, 0.8636, 0.3149, 0.02273, 0.2756, 0.04545, 0.3149, 0.0, 0.3149, 0.04545, 0.2362, 0.06818, 0.2756, 0.02273, 0.2756, 0.06818, 0.1968, 0.09091, 0.2362, 0.04545, 0.2362, 0.02273, 0.2756, 0.06818, 0.2756, 0.04545, 0.3149, 0.06818, 0.2756, 0.09091, 0.3149, 0.04545, 0.3149, 0.04545, 0.2362, 0.09091, 0.2362, 0.06818, 0.2756, 0.09091, 0.2362, 0.1136, 0.2756, 0.06818, 0.2756, 0.06818, 0.2756, 0.1136, 0.2756, 0.09091, 0.3149, 0.1136, 0.2756, 0.1364, 0.3149, 0.09091, 0.3149, 0.06818, 0.1968, 0.1136, 0.1968, 0.09091, 0.2362, 0.1136, 0.1968, 0.1364, 0.2362, 0.09091, 0.2362, 0.09091, 0.2362, 0.1364, 0.2362, 0.1136, 0.2756, 0.1364, 0.2362, 0.1591, 0.2756, 0.1136, 0.2756, 0.1136, 0.2756, 0.1591, 0.2756, 0.1364, 0.3149, 0.1591, 0.2756, 0.1818, 0.3149, 0.1364, 0.3149, 0.2045, 0.2756, 0.2273, 0.3149, 0.1818, 0.3149, 0.2273, 0.2362, 0.25, 0.2756, 0.2045, 0.2756, 0.25, 0.1968, 0.2727, 0.2362, 0.2273, 0.2362, 0.2045, 0.2756, 0.25, 0.2756, 0.2273, 0.3149, 0.25, 0.2756, 0.2727, 0.3149, 0.2273, 0.3149, 0.2273, 0.2362, 0.2727, 0.2362, 0.25, 0.2756, 0.2727, 0.2362, 0.2955, 0.2756, 0.25, 0.2756, 0.25, 0.2756, 0.2955, 0.2756, 0.2727, 0.3149, 0.2955, 0.2756, 0.3182, 0.3149, 0.2727, 0.3149, 0.25, 0.1968, 0.2955, 0.1968, 0.2727, 0.2362, 0.2955, 0.1968, 0.3182, 0.2362, 0.2727, 0.2362, 0.2727, 0.2362, 0.3182, 0.2362, 0.2955, 0.2756, 0.3182, 0.2362, 0.3409, 0.2756, 0.2955, 0.2756, 0.2955, 0.2756, 0.3409, 0.2756, 0.3182, 0.3149, 0.3409, 0.2756, 0.3636, 0.3149, 0.3182, 0.3149, 0.9091, 0.3149, 0.8864, 0.2756, 0.8864, 0.2756, 0.9091, 0.3149, 0.5, 0.2362, 0.5455, 0.2362, 0.5227, 0.2756, 0.4773, 0.1968, 0.5227, 0.1968, 0.5, 0.2362, 0.5227, 0.2756, 0.5455, 0.2362, 0.5682, 0.2756, 0.5455, 0.2362, 0.5909, 0.2362, 0.5682, 0.2756, 0.5, 0.2362, 0.5227, 0.1968, 0.5455, 0.2362, 0.5227, 0.1968, 0.5682, 0.1968, 0.5455, 0.2362, 0.5455, 0.2362, 0.5682, 0.1968, 0.5909, 0.2362, 0.5682, 0.1968, 0.6136, 0.1968, 0.5909, 0.2362, 0.4773, 0.1968, 0.5, 0.1575, 0.5227, 0.1968, 0.5, 0.1575, 0.5455, 0.1575, 0.5227, 0.1968, 0.5227, 0.1968, 0.5455, 0.1575, 0.5682, 0.1968, 0.5455, 0.1575, 0.5909, 0.1575, 0.5682, 0.1968, 0.5682, 0.1968, 0.5909, 0.1575, 0.6136, 0.1968, 0.5909, 0.1575, 0.6364, 0.1575, 0.6136, 0.1968, 0.5682, 0.2756, 0.5455, 0.3149, 0.5455, 0.3149, 0.5682, 0.2756, 0.6818, 0.2362, 0.7273, 0.2362, 0.7045, 0.2756, 0.6591, 0.1968, 0.7045, 0.1968, 0.6818, 0.2362, 0.7045, 0.2756, 0.7273, 0.2362, 0.75, 0.2756, 0.7273, 0.2362, 0.7727, 0.2362, 0.75, 0.2756, 0.6818, 0.2362, 0.7045, 0.1968, 0.7273, 0.2362, 0.7045, 0.1968, 0.75, 0.1968, 0.7273, 0.2362, 0.7273, 0.2362, 0.75, 0.1968, 0.7727, 0.2362, 0.75, 0.1968, 0.7955, 0.1968, 0.7727, 0.2362, 0.6591, 0.1968, 0.6818, 0.1575, 0.7045, 0.1968, 0.6818, 0.1575, 0.7273, 0.1575, 0.7045, 0.1968, 0.7045, 0.1968, 0.7273, 0.1575, 0.75, 0.1968, 0.7273, 0.1575, 0.7727, 0.1575, 0.75, 0.1968, 0.75, 0.1968, 0.7727, 0.1575, 0.7955, 0.1968, 0.7727, 0.1575, 0.8182, 0.1575, 0.7955, 0.1968, 0.7273, 0.3149, 0.7045, 0.2756, 0.7045, 0.2756, 0.7273, 0.3149, 0.8636, 0.2362, 0.9091, 0.2362, 0.8864, 0.2756, 0.8409, 0.1968, 0.8864, 0.1968, 0.8636, 0.2362, 0.8864, 0.2756, 0.9091, 0.2362, 0.9318, 0.2756, 0.9091, 0.2362, 0.9545, 0.2362, 0.9318, 0.2756, 0.8636, 0.2362, 0.8864, 0.1968, 0.9091, 0.2362, 0.8864, 0.1968, 0.9318, 0.1968, 0.9091, 0.2362, 0.9091, 0.2362, 0.9318, 0.1968, 0.9545, 0.2362, 0.9318, 0.1968, 0.9773, 0.1968, 0.9545, 0.2362, 0.8409, 0.1968, 0.8636, 0.1575, 0.8864, 0.1968, 0.8636, 0.1575, 0.9091, 0.1575, 0.8864, 0.1968, 0.8864, 0.1968, 0.9091, 0.1575, 0.9318, 0.1968, 0.9091, 0.1575, 0.9545, 0.1575, 0.9318, 0.1968, 0.9318, 0.1968, 0.9545, 0.1575, 0.9773, 0.1968, 0.9545, 0.1575, 1.0, 0.1575, 0.9773, 0.1968, 0.5227, 0.2756, 0.5682, 0.2756, 0.5682, 0.2756, 0.5227, 0.2756, 0.1364, 0.2362, 0.1818, 0.2362, 0.1591, 0.2756, 0.1136, 0.1968, 0.1591, 0.1968, 0.1364, 0.2362, 0.1591, 0.2756, 0.1818, 0.2362, 0.2045, 0.2756, 0.1818, 0.2362, 0.2273, 0.2362, 0.2045, 0.2756, 0.1364, 0.2362, 0.1591, 0.1968, 0.1818, 0.2362, 0.1591, 0.1968, 0.2045, 0.1968, 0.1818, 0.2362, 0.1818, 0.2362, 0.2045, 0.1968, 0.2273, 0.2362, 0.2045, 0.1968, 0.25, 0.1968, 0.2273, 0.2362, 0.1136, 0.1968, 0.1364, 0.1575, 0.1591, 0.1968, 0.1364, 0.1575, 0.1818, 0.1575, 0.1591, 0.1968, 0.1591, 0.1968, 0.1818, 0.1575, 0.2045, 0.1968, 0.1818, 0.1575, 0.2273, 0.1575, 0.2045, 0.1968, 0.2045, 0.1968, 0.2273, 0.1575, 0.25, 0.1968, 0.2273, 0.1575, 0.2727, 0.1575, 0.25, 0.1968, 0.3864, 0.2756, 0.3636, 0.3149, 0.3636, 0.3149, 0.3864, 0.2756, 0.3182, 0.2362, 0.3636, 0.2362, 0.3409, 0.2756, 0.2955, 0.1968, 0.3409, 0.1968, 0.3182, 0.2362, 0.3409, 0.2756, 0.3636, 0.2362, 0.3864, 0.2756, 0.3636, 0.2362, 0.4091, 0.2362, 0.3864, 0.2756, 0.3182, 0.2362, 0.3409, 0.1968, 0.3636, 0.2362, 0.3409, 0.1968, 0.3864, 0.1968, 0.3636, 0.2362, 0.3636, 0.2362, 0.3864, 0.1968, 0.4091, 0.2362, 0.3864, 0.1968, 0.4318, 0.1968, 0.4091, 0.2362, 0.2955, 0.1968, 0.3182, 0.1575, 0.3409, 0.1968, 0.3182, 0.1575, 0.3636, 0.1575, 0.3409, 0.1968, 0.3409, 0.1968, 0.3636, 0.1575, 0.3864, 0.1968, 0.3636, 0.1575, 0.4091, 0.1575, 0.3864, 0.1968, 0.3864, 0.1968, 0.4091, 0.1575, 0.4318, 0.1968, 0.4091, 0.1575, 0.4545, 0.1575, 0.4318, 0.1968, 0.4773, 0.1181, 0.5, 0.1575, 0.4545, 0.1575, 0.5, 0.07873, 0.5227, 0.1181, 0.4773, 0.1181, 0.5227, 0.03937, 0.5455, 0.07873, 0.5, 0.07873, 0.4773, 0.1181, 0.5227, 0.1181, 0.5, 0.1575, 0.5227, 0.1181, 0.5455, 0.1575, 0.5, 0.1575, 0.5, 0.07873, 0.5455, 0.07873, 0.5227, 0.1181, 0.5455, 0.07873, 0.5682, 0.1181, 0.5227, 0.1181, 0.5227, 0.1181, 0.5682, 0.1181, 0.5455, 0.1575, 0.5682, 0.1181, 0.5909, 0.1575, 0.5455, 0.1575, 0.5227, 0.03937, 0.5682, 0.03937, 0.5455, 0.07873, 0.5682, 0.03937, 0.5909, 0.07873, 0.5455, 0.07873, 0.5455, 0.07873, 0.5909, 0.07873, 0.5682, 0.1181, 0.5909, 0.07873, 0.6136, 0.1181, 0.5682, 0.1181, 0.5682, 0.1181, 0.6136, 0.1181, 0.5909, 0.1575, 0.6136, 0.1181, 0.6364, 0.1575, 0.5909, 0.1575, 0.6591, 0.1181, 0.6818, 0.1575, 0.6364, 0.1575, 0.6818, 0.07873, 0.7045, 0.1181, 0.6591, 0.1181, 0.7045, 0.03937, 0.7273, 0.07873, 0.6818, 0.07873, 0.6591, 0.1181, 0.7045, 0.1181, 0.6818, 0.1575, 0.7045, 0.1181, 0.7273, 0.1575, 0.6818, 0.1575, 0.6818, 0.07873, 0.7273, 0.07873, 0.7045, 0.1181, 0.7273, 0.07873, 0.75, 0.1181, 0.7045, 0.1181, 0.7045, 0.1181, 0.75, 0.1181, 0.7273, 0.1575, 0.75, 0.1181, 0.7727, 0.1575, 0.7273, 0.1575, 0.7045, 0.03937, 0.75, 0.03937, 0.7273, 0.07873, 0.75, 0.03937, 0.7727, 0.07873, 0.7273, 0.07873, 0.7273, 0.07873, 0.7727, 0.07873, 0.75, 0.1181, 0.7727, 0.07873, 0.7955, 0.1181, 0.75, 0.1181, 0.75, 0.1181, 0.7955, 0.1181, 0.7727, 0.1575, 0.7955, 0.1181, 0.8182, 0.1575, 0.7727, 0.1575, 0.8409, 0.1181, 0.8636, 0.1575, 0.8182, 0.1575, 0.8636, 0.07873, 0.8864, 0.1181, 0.8409, 0.1181, 0.8864, 0.03937, 0.9091, 0.07873, 0.8636, 0.07873, 0.8409, 0.1181, 0.8864, 0.1181, 0.8636, 0.1575, 0.8864, 0.1181, 0.9091, 0.1575, 0.8636, 0.1575, 0.8636, 0.07873, 0.9091, 0.07873, 0.8864, 0.1181, 0.9091, 0.07873, 0.9318, 0.1181, 0.8864, 0.1181, 0.8864, 0.1181, 0.9318, 0.1181, 0.9091, 0.1575, 0.9318, 0.1181, 0.9545, 0.1575, 0.9091, 0.1575, 0.8864, 0.03937, 0.9318, 0.03937, 0.9091, 0.07873, 0.9318, 0.03937, 0.9545, 0.07873, 0.9091, 0.07873, 0.9091, 0.07873, 0.9545, 0.07873, 0.9318, 0.1181, 0.9545, 0.07873, 0.9773, 0.1181, 0.9318, 0.1181, 0.9318, 0.1181, 0.9773, 0.1181, 0.9545, 0.1575, 0.9773, 0.1181, 1.0, 0.1575, 0.9545, 0.1575, 0.4091, 0.1575, 0.4318, 0.1181, 0.4545, 0.1575, 0.3636, 0.1575, 0.3864, 0.1181, 0.4091, 0.1575, 0.3182, 0.1575, 0.3409, 0.1181, 0.3636, 0.1575, 0.4091, 0.1575, 0.3864, 0.1181, 0.4318, 0.1181, 0.3864, 0.1181, 0.4091, 0.07873, 0.4318, 0.1181, 0.3636, 0.1575, 0.3409, 0.1181, 0.3864, 0.1181, 0.3409, 0.1181, 0.3636, 0.07873, 0.3864, 0.1181, 0.3864, 0.1181, 0.3636, 0.07873, 0.4091, 0.07873, 0.3636, 0.07873, 0.3864, 0.03937, 0.4091, 0.07873, 0.3182, 0.1575, 0.2955, 0.1181, 0.3409, 0.1181, 0.2955, 0.1181, 0.3182, 0.07873, 0.3409, 0.1181, 0.3409, 0.1181, 0.3182, 0.07873, 0.3636, 0.07873, 0.3182, 0.07873, 0.3409, 0.03937, 0.3636, 0.07873, 0.3636, 0.07873, 0.3409, 0.03937, 0.3864, 0.03937, 0.3409, 0.03937, 0.3636, 0.0, 0.3864, 0.03937, 0.1136, 0.1181, 0.1364, 0.1575, 0.09091, 0.1575, 0.1364, 0.07873, 0.1591, 0.1181, 0.1136, 0.1181, 0.1591, 0.03937, 0.1818, 0.07873, 0.1364, 0.07873, 0.1136, 0.1181, 0.1591, 0.1181, 0.1364, 0.1575, 0.1591, 0.1181, 0.1818, 0.1575, 0.1364, 0.1575, 0.1364, 0.07873, 0.1818, 0.07873, 0.1591, 0.1181, 0.1818, 0.07873, 0.2045, 0.1181, 0.1591, 0.1181, 0.1591, 0.1181, 0.2045, 0.1181, 0.1818, 0.1575, 0.2045, 0.1181, 0.2273, 0.1575, 0.1818, 0.1575, 0.1591, 0.03937, 0.2045, 0.03937, 0.1818, 0.07873, 0.2045, 0.03937, 0.2273, 0.07873, 0.1818, 0.07873, 0.1818, 0.07873, 0.2273, 0.07873, 0.2045, 0.1181, 0.2273, 0.07873, 0.25, 0.1181, 0.2045, 0.1181, 0.2045, 0.1181, 0.25, 0.1181, 0.2273, 0.1575, 0.25, 0.1181, 0.2727, 0.1575, 0.2273, 0.1575, 0.09091, 0.3937, 0.06818, 0.3543, 0.06818, 0.3543, 0.09091, 0.3937, 0.4773, 0.3543, 0.4545, 0.3937, 0.4545, 0.3937, 0.4773, 0.3543, 0.06818, 0.3543, 0.1136, 0.3543, 0.1136, 0.3543, 0.06818, 0.3543, 0.4545, 0.3937, 0.4318, 0.3543, 0.4318, 0.3543, 0.4545, 0.3937, 0.8409, 0.3543, 0.8182, 0.3937, 0.8182, 0.3937, 0.8409, 0.3543, 0.6136, 0.3543, 0.6591, 0.3543, 0.6591, 0.3543, 0.6136, 0.3543, 0.4545, 0.3937, 0.4318, 0.3543, 0.4318, 0.3543, 0.4545, 0.3937, 0.8409, 0.3543, 0.8182, 0.3937, 0.8182, 0.3937, 0.8409, 0.3543, 0.4773, 0.3543, 0.4545, 0.3937, 0.4545, 0.3937, 0.4773, 0.3543, 0.25, 0.3543, 0.2955, 0.3543, 0.2955, 0.3543, 0.25, 0.3543, 0.09091, 0.3937, 0.06818, 0.3543, 0.06818, 0.3543, 0.09091, 0.3937, 0.7955, 0.3543, 0.8409, 0.3543, 0.8409, 0.3543, 0.7955, 0.3543, 0.1136, 0.3543, 0.09091, 0.3937, 0.09091, 0.3937, 0.1136, 0.3543, 0.6364, 0.3937, 0.6136, 0.3543, 0.6136, 0.3543, 0.6364, 0.3937, 0.4318, 0.3543, 0.4773, 0.3543, 0.4773, 0.3543, 0.4318, 0.3543, 0.4318, 0.3543, 0.4773, 0.3543, 0.4545, 0.3937, 0.6136, 0.3543, 0.6591, 0.3543, 0.6364, 0.3937, 0.7955, 0.3543, 0.8409, 0.3543, 0.8182, 0.3937, 0.06818, 0.3543, 0.1136, 0.3543, 0.09091, 0.3937, 0.25, 0.3543, 0.2955, 0.3543, 0.2727, 0.3937, 0.6136, 0.3543, 0.6591, 0.3543, 0.6591, 0.3543, 0.6136, 0.3543, 0.1136, 0.3543, 0.09091, 0.3937, 0.09091, 0.3937, 0.1136, 0.3543, 0.6364, 0.3937, 0.6136, 0.3543, 0.6136, 0.3543, 0.6364, 0.3937, 0.25, 0.3543, 0.2955, 0.3543, 0.2955, 0.3543, 0.25, 0.3543, 0.6591, 0.3543, 0.6364, 0.3937, 0.6364, 0.3937, 0.6591, 0.3543, 0.2727, 0.3937, 0.25, 0.3543, 0.25, 0.3543, 0.2727, 0.3937, 0.7955, 0.3543, 0.8409, 0.3543, 0.8409, 0.3543, 0.7955, 0.3543, 0.2955, 0.3543, 0.2727, 0.3937, 0.2727, 0.3937, 0.2955, 0.3543, 0.8182, 0.3937, 0.7955, 0.3543, 0.7955, 0.3543, 0.8182, 0.3937, 0.4318, 0.3543, 0.4773, 0.3543, 0.4773, 0.3543, 0.4318, 0.3543, 0.5227, 0.2756, 0.5682, 0.2756, 0.5455, 0.3149, 0.7045, 0.2756, 0.75, 0.2756, 0.7273, 0.3149, 0.8864, 0.2756, 0.9318, 0.2756, 0.9091, 0.3149, 0.1591, 0.2756, 0.2045, 0.2756, 0.1818, 0.3149, 0.3409, 0.2756, 0.3864, 0.2756, 0.3636, 0.3149, 0.2045, 0.2756, 0.1818, 0.3149, 0.1818, 0.3149, 0.2045, 0.2756, 0.1591, 0.2756, 0.2045, 0.2756, 0.2045, 0.2756, 0.1591, 0.2756, 0.1818, 0.3149, 0.1591, 0.2756, 0.1591, 0.2756, 0.1818, 0.3149, 0.7045, 0.2756, 0.75, 0.2756, 0.75, 0.2756, 0.7045, 0.2756, 0.02273, 0.2756, 0.0, 0.3149, 0.0, 0.3149, 0.02273, 0.2756, 0.3636, 0.3149, 0.3409, 0.2756, 0.3409, 0.2756, 0.3636, 0.3149, 0.3409, 0.2756, 0.3864, 0.2756, 0.3864, 0.2756, 0.3409, 0.2756, 0.75, 0.2756, 0.7273, 0.3149, 0.7273, 0.3149, 0.75, 0.2756, 0.5455, 0.3149, 0.5227, 0.2756, 0.5227, 0.2756, 0.5455, 0.3149, 0.8864, 0.2756, 0.9318, 0.2756, 0.9318, 0.2756, 0.8864, 0.2756])
me_icosphere_001.use_remesh_fix_poles = True
me_icosphere_001.use_remesh_preserve_attributes = False
me_icosphere_001.update()
me_icosphere = bpy.data.meshes.new('Icosphere')
me_icosphere.from_pydata([(0.0, 0.0, -6.4), (4.631, -3.365, -2.862), (-1.769, -5.444, -2.862), (-5.724, 0.0, -2.862), (-1.769, 5.444, -2.862), (4.631, 3.365, -2.862), (1.769, -5.444, 2.862), (-4.631, -3.365, 2.862), (-4.631, 3.365, 2.862), (1.769, 5.444, 2.862), (5.724, 0.0, 2.862), (0.0, 0.0, 6.4), (-1.49, -4.586, -4.208), (-1.04, -3.2, -5.444), (-0.4967, -1.529, -6.195), (1.3, -0.9448, -6.195), (2.722, -1.978, -5.444), (3.901, -2.834, -4.208), (3.404, -4.363, -3.215), (1.682, -5.178, -3.365), (-0.1897, -5.531, -3.215), (5.201, 1.89, -3.215), (5.444, -1.401e-07, -3.365), (5.201, -1.89, -3.215), (1.3, 0.9448, -6.195), (2.722, 1.978, -5.444), (3.901, 2.834, -4.208), (-4.822, 0.0, -4.208), (-3.365, 0.0, -5.444), (-1.607, 0.0, -6.195), (-3.097, -4.586, -3.215), (-4.404, -3.2, -3.365), (-5.319, -1.529, -3.215), (-1.49, 4.586, -4.208), (-1.04, 3.2, -5.444), (-0.4967, 1.529, -6.195), (-5.319, 1.529, -3.215), (-4.404, 3.2, -3.365), (-3.097, 4.586, -3.215), (-0.1897, 5.531, -3.215), (1.682, 5.178, -3.365), (3.404, 4.363, -3.215), (6.122, -0.9448, 1.607), (6.087, -1.978, -1.401e-07), (5.508, -2.834, -1.607), (5.508, 2.834, -1.607), (6.087, 1.978, 1.401e-07), (6.122, 0.9448, 1.607), (0.9934, -6.115, 1.607), (0.0, -6.4, -1.401e-07), (-0.9934, -6.115, -1.607), (4.398, -4.363, -1.607), (3.762, -5.178, 1.401e-07), (2.79, -5.531, 1.607), (-5.508, -2.834, 1.607), (-6.087, -1.978, -1.401e-07), (-6.122, -0.9448, -1.607), (-2.79, -5.531, -1.607), (-3.762, -5.178, 1.401e-07), (-4.398, -4.363, 1.607), (-4.398, 4.363, 1.607), (-3.762, 5.178, -1.401e-07), (-2.79, 5.531, -1.607), (-6.122, 0.9448, -1.607), (-6.087, 1.978, 1.401e-07), (-5.508, 2.834, 1.607), (2.79, 5.531, 1.607), (3.762, 5.178, -1.401e-07), (4.398, 4.363, -1.607), (-0.9934, 6.115, -1.607), (0.0, 6.4, 1.401e-07), (0.9934, 6.115, 1.607), (5.319, -1.529, 3.215), (4.404, -3.2, 3.365), (3.097, -4.586, 3.215), (0.1897, -5.531, 3.215), (-1.682, -5.178, 3.365), (-3.404, -4.363, 3.215), (-5.201, -1.89, 3.215), (-5.444, 1.401e-07, 3.365), (-5.201, 1.89, 3.215), (-3.404, 4.363, 3.215), (-1.682, 5.178, 3.365), (0.1897, 5.531, 3.215), (3.097, 4.586, 3.215), (4.404, 3.2, 3.365), (5.319, 1.529, 3.215), (0.4967, -1.529, 6.195), (1.04, -3.2, 5.444), (1.49, -4.586, 4.208), (4.822, 0.0, 4.208), (3.365, 0.0, 5.444), (1.607, 0.0, 6.195), (-1.3, -0.9448, 6.195), (-2.722, -1.978, 5.444), (-3.901, -2.834, 4.208), (-1.3, 0.9448, 6.195), (-2.722, 1.978, 5.444), (-3.901, 2.834, 4.208), (0.4967, 1.529, 6.195), (1.04, 3.2, 5.444), (1.49, 4.586, 4.208), (2.316, 1.682, 5.724), (4.084, 1.682, 4.631), (2.862, 3.365, 4.631), (-0.8845, 2.722, 5.724), (-0.3379, 4.404, 4.631), (-2.316, 3.762, 4.631), (-2.862, 0.0, 5.724), (-4.293, 1.04, 4.631), (-4.293, -1.04, 4.631), (-0.8845, -2.722, 5.724), (-2.316, -3.762, 4.631), (-0.3379, -4.404, 4.631), (2.316, -1.682, 5.724), (2.862, -3.365, 4.631), (4.084, -1.682, 4.631), (5.516, 2.722, 1.769), (5.178, 3.762, -1.312e-07), (4.293, 4.404, 1.769), (-0.8845, 6.087, 1.769), (-1.978, 6.087, -3.149e-06), (-2.862, 5.444, 1.769), (-6.062, 1.04, 1.769), (-6.4, -2.361e-06, 4.067e-06), (-6.062, -1.04, 1.769), (-2.862, -5.444, 1.769), (-1.978, -6.087, -4.854e-06), (-0.8845, -6.087, 1.769), (4.293, -4.404, 1.769), (5.178, -3.762, -1.233e-05), (5.516, -2.722, 1.769), (1.978, 6.087, -2.092e-13), (2.862, 5.444, -1.769), (0.8845, 6.087, -1.769), (-5.178, 3.762, -6.276e-13), (-4.293, 4.404, -1.769), (-5.516, 2.722, -1.769), (-5.178, -3.762, 6.425e-13), (-5.516, -2.722, -1.769), (-4.293, -4.404, -1.769), (1.978, -6.087, 2.241e-13), (0.8845, -6.087, -1.769), (2.862, -5.444, -1.769), (6.4, 0.0, 0.0), (6.062, -1.04, -1.769), (6.062, 1.04, -1.769), (2.316, 3.762, -4.631), (0.8845, 2.722, -5.724), (0.3379, 4.404, -4.631), (-2.862, 3.365, -4.631), (-2.316, 1.682, -5.724), (-4.084, 1.682, -4.631), (-4.084, -1.682, -4.631), (-2.316, -1.682, -5.724), (-2.862, -3.365, -4.631), (4.293, 1.04, -4.631), (4.293, -1.04, -4.631), (2.862, -4.592e-06, -5.724), (0.3379, -4.404, -4.631), (0.8845, -2.722, -5.724), (2.316, -3.762, -4.631)], [], [(0, 15, 14), (1, 17, 23), (0, 14, 29), (0, 29, 35), (0, 35, 24), (1, 23, 44), (2, 20, 50), (3, 32, 56), (4, 38, 62), (5, 41, 68), (1, 44, 51), (2, 50, 57), (3, 56, 63), (4, 62, 69), (5, 68, 45), (6, 74, 89), (7, 77, 95), (8, 80, 98), (9, 83, 101), (10, 86, 90), (92, 99, 11), (91, 102, 92), (90, 103, 91), (92, 102, 99), (102, 100, 99), (91, 103, 102), (103, 104, 102), (102, 104, 100), (104, 101, 100), (90, 86, 103), (86, 85, 103), (103, 85, 104), (85, 84, 104), (104, 84, 101), (84, 9, 101), (99, 96, 11), (100, 105, 99), (101, 106, 100), (99, 105, 96), (105, 97, 96), (100, 106, 105), (106, 107, 105), (105, 107, 97), (107, 98, 97), (101, 83, 106), (83, 82, 106), (106, 82, 107), (82, 81, 107), (107, 81, 98), (81, 8, 98), (96, 93, 11), (97, 108, 96), (98, 109, 97), (96, 108, 93), (108, 94, 93), (97, 109, 108), (109, 110, 108), (108, 110, 94), (110, 95, 94), (98, 80, 109), (80, 79, 109), (109, 79, 110), (79, 78, 110), (110, 78, 95), (78, 7, 95), (93, 87, 11), (94, 111, 93), (95, 112, 94), (93, 111, 87), (111, 88, 87), (94, 112, 111), (112, 113, 111), (111, 113, 88), (113, 89, 88), (95, 77, 112), (77, 76, 112), (112, 76, 113), (76, 75, 113), (113, 75, 89), (75, 6, 89), (87, 92, 11), (88, 114, 87), (89, 115, 88), (87, 114, 92), (114, 91, 92), (88, 115, 114), (115, 116, 114), (114, 116, 91), (116, 90, 91), (89, 74, 115), (74, 73, 115), (115, 73, 116), (73, 72, 116), (116, 72, 90), (72, 10, 90), (47, 86, 10), (46, 117, 47), (45, 118, 46), (47, 117, 86), (117, 85, 86), (46, 118, 117), (118, 119, 117), (117, 119, 85), (119, 84, 85), (45, 68, 118), (68, 67, 118), (118, 67, 119), (67, 66, 119), (119, 66, 84), (66, 9, 84), (71, 83, 9), (70, 120, 71), (69, 121, 70), (71, 120, 83), (120, 82, 83), (70, 121, 120), (121, 122, 120), (120, 122, 82), (122, 81, 82), (69, 62, 121), (62, 61, 121), (121, 61, 122), (61, 60, 122), (122, 60, 81), (60, 8, 81), (65, 80, 8), (64, 123, 65), (63, 124, 64), (65, 123, 80), (123, 79, 80), (64, 124, 123), (124, 125, 123), (123, 125, 79), (125, 78, 79), (63, 56, 124), (56, 55, 124), (124, 55, 125), (55, 54, 125), (125, 54, 78), (54, 7, 78), (59, 77, 7), (58, 126, 59), (57, 127, 58), (59, 126, 77), (126, 76, 77), (58, 127, 126), (127, 128, 126), (126, 128, 76), (128, 75, 76), (57, 50, 127), (50, 49, 127), (127, 49, 128), (49, 48, 128), (128, 48, 75), (48, 6, 75), (53, 74, 6), (52, 129, 53), (51, 130, 52), (53, 129, 74), (129, 73, 74), (52, 130, 129), (130, 131, 129), (129, 131, 73), (131, 72, 73), (51, 44, 130), (44, 43, 130), (130, 43, 131), (43, 42, 131), (131, 42, 72), (42, 10, 72), (66, 71, 9), (67, 132, 66), (68, 133, 67), (66, 132, 71), (132, 70, 71), (67, 133, 132), (133, 134, 132), (132, 134, 70), (134, 69, 70), (68, 41, 133), (41, 40, 133), (133, 40, 134), (40, 39, 134), (134, 39, 69), (39, 4, 69), (60, 65, 8), (61, 135, 60), (62, 136, 61), (60, 135, 65), (135, 64, 65), (61, 136, 135), (136, 137, 135), (135, 137, 64), (137, 63, 64), (62, 38, 136), (38, 37, 136), (136, 37, 137), (37, 36, 137), (137, 36, 63), (36, 3, 63), (54, 59, 7), (55, 138, 54), (56, 139, 55), (54, 138, 59), (138, 58, 59), (55, 139, 138), (139, 140, 138), (138, 140, 58), (140, 57, 58), (56, 32, 139), (32, 31, 139), (139, 31, 140), (31, 30, 140), (140, 30, 57), (30, 2, 57), (48, 53, 6), (49, 141, 48), (50, 142, 49), (48, 141, 53), (141, 52, 53), (49, 142, 141), (142, 143, 141), (141, 143, 52), (143, 51, 52), (50, 20, 142), (20, 19, 142), (142, 19, 143), (19, 18, 143), (143, 18, 51), (18, 1, 51), (42, 47, 10), (43, 144, 42), (44, 145, 43), (42, 144, 47), (144, 46, 47), (43, 145, 144), (145, 146, 144), (144, 146, 46), (146, 45, 46), (44, 23, 145), (23, 22, 145), (145, 22, 146), (22, 21, 146), (146, 21, 45), (21, 5, 45), (26, 41, 5), (25, 147, 26), (24, 148, 25), (26, 147, 41), (147, 40, 41), (25, 148, 147), (148, 149, 147), (147, 149, 40), (149, 39, 40), (24, 35, 148), (35, 34, 148), (148, 34, 149), (34, 33, 149), (149, 33, 39), (33, 4, 39), (33, 38, 4), (34, 150, 33), (35, 151, 34), (33, 150, 38), (150, 37, 38), (34, 151, 150), (151, 152, 150), (150, 152, 37), (152, 36, 37), (35, 29, 151), (29, 28, 151), (151, 28, 152), (28, 27, 152), (152, 27, 36), (27, 3, 36), (27, 32, 3), (28, 153, 27), (29, 154, 28), (27, 153, 32), (153, 31, 32), (28, 154, 153), (154, 155, 153), (153, 155, 31), (155, 30, 31), (29, 14, 154), (14, 13, 154), (154, 13, 155), (13, 12, 155), (155, 12, 30), (12, 2, 30), (21, 26, 5), (22, 156, 21), (23, 157, 22), (21, 156, 26), (156, 25, 26), (22, 157, 156), (157, 158, 156), (156, 158, 25), (158, 24, 25), (23, 17, 157), (17, 16, 157), (157, 16, 158), (16, 15, 158), (158, 15, 24), (15, 0, 24), (12, 20, 2), (13, 159, 12), (14, 160, 13), (12, 159, 20), (159, 19, 20), (13, 160, 159), (160, 161, 159), (159, 161, 19), (161, 18, 19), (14, 15, 160), (15, 16, 160), (160, 16, 161), (16, 17, 161), (161, 17, 18), (17, 1, 18)])
_uv = me_icosphere.uv_layers.new(name='UVMap')
_uv.uv.foreach_set('vector', [0.1818, 0.0, 0.2045, 0.03937, 0.1591, 0.03937, 0.2727, 0.1575, 0.2955, 0.1181, 0.3182, 0.1575, 0.9091, 0.0, 0.9318, 0.03937, 0.8864, 0.03937, 0.7273, 0.0, 0.75, 0.03937, 0.7045, 0.03937, 0.5455, 0.0, 0.5682, 0.03937, 0.5227, 0.03937, 0.2727, 0.1575, 0.3182, 0.1575, 0.2955, 0.1968, 0.09091, 0.1575, 0.1364, 0.1575, 0.1136, 0.1968, 0.8182, 0.1575, 0.8636, 0.1575, 0.8409, 0.1968, 0.6364, 0.1575, 0.6818, 0.1575, 0.6591, 0.1968, 0.4545, 0.1575, 0.5, 0.1575, 0.4773, 0.1968, 0.2727, 0.1575, 0.2955, 0.1968, 0.25, 0.1968, 0.09091, 0.1575, 0.1136, 0.1968, 0.06818, 0.1968, 0.8182, 0.1575, 0.8409, 0.1968, 0.7955, 0.1968, 0.6364, 0.1575, 0.6591, 0.1968, 0.6136, 0.1968, 0.4545, 0.1575, 0.4773, 0.1968, 0.4318, 0.1968, 0.1818, 0.3149, 0.2273, 0.3149, 0.2045, 0.3543, 0.0, 0.3149, 0.04545, 0.3149, 0.02273, 0.3543, 0.7273, 0.3149, 0.7727, 0.3149, 0.75, 0.3543, 0.5455, 0.3149, 0.5909, 0.3149, 0.5682, 0.3543, 0.3636, 0.3149, 0.4091, 0.3149, 0.3864, 0.3543, 0.4318, 0.433, 0.4773, 0.433, 0.4545, 0.4724, 0.4091, 0.3937, 0.4545, 0.3937, 0.4318, 0.433, 0.3864, 0.3543, 0.4318, 0.3543, 0.4091, 0.3937, 0.4318, 0.433, 0.4545, 0.3937, 0.4773, 0.433, 0.4545, 0.3937, 0.5, 0.3937, 0.4773, 0.433, 0.4091, 0.3937, 0.4318, 0.3543, 0.4545, 0.3937, 0.4318, 0.3543, 0.4773, 0.3543, 0.4545, 0.3937, 0.4545, 0.3937, 0.4773, 0.3543, 0.5, 0.3937, 0.4773, 0.3543, 0.5227, 0.3543, 0.5, 0.3937, 0.3864, 0.3543, 0.4091, 0.3149, 0.4318, 0.3543, 0.4091, 0.3149, 0.4545, 0.3149, 0.4318, 0.3543, 0.4318, 0.3543, 0.4545, 0.3149, 0.4773, 0.3543, 0.4545, 0.3149, 0.5, 0.3149, 0.4773, 0.3543, 0.4773, 0.3543, 0.5, 0.3149, 0.5227, 0.3543, 0.5, 0.3149, 0.5455, 0.3149, 0.5227, 0.3543, 0.6136, 0.433, 0.6591, 0.433, 0.6364, 0.4724, 0.5909, 0.3937, 0.6364, 0.3937, 0.6136, 0.433, 0.5682, 0.3543, 0.6136, 0.3543, 0.5909, 0.3937, 0.6136, 0.433, 0.6364, 0.3937, 0.6591, 0.433, 0.6364, 0.3937, 0.6818, 0.3937, 0.6591, 0.433, 0.5909, 0.3937, 0.6136, 0.3543, 0.6364, 0.3937, 0.6136, 0.3543, 0.6591, 0.3543, 0.6364, 0.3937, 0.6364, 0.3937, 0.6591, 0.3543, 0.6818, 0.3937, 0.6591, 0.3543, 0.7045, 0.3543, 0.6818, 0.3937, 0.5682, 0.3543, 0.5909, 0.3149, 0.6136, 0.3543, 0.5909, 0.3149, 0.6364, 0.3149, 0.6136, 0.3543, 0.6136, 0.3543, 0.6364, 0.3149, 0.6591, 0.3543, 0.6364, 0.3149, 0.6818, 0.3149, 0.6591, 0.3543, 0.6591, 0.3543, 0.6818, 0.3149, 0.7045, 0.3543, 0.6818, 0.3149, 0.7273, 0.3149, 0.7045, 0.3543, 0.7955, 0.433, 0.8409, 0.433, 0.8182, 0.4724, 0.7727, 0.3937, 0.8182, 0.3937, 0.7955, 0.433, 0.75, 0.3543, 0.7955, 0.3543, 0.7727, 0.3937, 0.7955, 0.433, 0.8182, 0.3937, 0.8409, 0.433, 0.8182, 0.3937, 0.8636, 0.3937, 0.8409, 0.433, 0.7727, 0.3937, 0.7955, 0.3543, 0.8182, 0.3937, 0.7955, 0.3543, 0.8409, 0.3543, 0.8182, 0.3937, 0.8182, 0.3937, 0.8409, 0.3543, 0.8636, 0.3937, 0.8409, 0.3543, 0.8864, 0.3543, 0.8636, 0.3937, 0.75, 0.3543, 0.7727, 0.3149, 0.7955, 0.3543, 0.7727, 0.3149, 0.8182, 0.3149, 0.7955, 0.3543, 0.7955, 0.3543, 0.8182, 0.3149, 0.8409, 0.3543, 0.8182, 0.3149, 0.8636, 0.3149, 0.8409, 0.3543, 0.8409, 0.3543, 0.8636, 0.3149, 0.8864, 0.3543, 0.8636, 0.3149, 0.9091, 0.3149, 0.8864, 0.3543, 0.06818, 0.433, 0.1136, 0.433, 0.09091, 0.4724, 0.04545, 0.3937, 0.09091, 0.3937, 0.06818, 0.433, 0.02273, 0.3543, 0.06818, 0.3543, 0.04545, 0.3937, 0.06818, 0.433, 0.09091, 0.3937, 0.1136, 0.433, 0.09091, 0.3937, 0.1364, 0.3937, 0.1136, 0.433, 0.04545, 0.3937, 0.06818, 0.3543, 0.09091, 0.3937, 0.06818, 0.3543, 0.1136, 0.3543, 0.09091, 0.3937, 0.09091, 0.3937, 0.1136, 0.3543, 0.1364, 0.3937, 0.1136, 0.3543, 0.1591, 0.3543, 0.1364, 0.3937, 0.02273, 0.3543, 0.04545, 0.3149, 0.06818, 0.3543, 0.04545, 0.3149, 0.09091, 0.3149, 0.06818, 0.3543, 0.06818, 0.3543, 0.09091, 0.3149, 0.1136, 0.3543, 0.09091, 0.3149, 0.1364, 0.3149, 0.1136, 0.3543, 0.1136, 0.3543, 0.1364, 0.3149, 0.1591, 0.3543, 0.1364, 0.3149, 0.1818, 0.3149, 0.1591, 0.3543, 0.25, 0.433, 0.2955, 0.433, 0.2727, 0.4724, 0.2273, 0.3937, 0.2727, 0.3937, 0.25, 0.433, 0.2045, 0.3543, 0.25, 0.3543, 0.2273, 0.3937, 0.25, 0.433, 0.2727, 0.3937, 0.2955, 0.433, 0.2727, 0.3937, 0.3182, 0.3937, 0.2955, 0.433, 0.2273, 0.3937, 0.25, 0.3543, 0.2727, 0.3937, 0.25, 0.3543, 0.2955, 0.3543, 0.2727, 0.3937, 0.2727, 0.3937, 0.2955, 0.3543, 0.3182, 0.3937, 0.2955, 0.3543, 0.3409, 0.3543, 0.3182, 0.3937, 0.2045, 0.3543, 0.2273, 0.3149, 0.25, 0.3543, 0.2273, 0.3149, 0.2727, 0.3149, 0.25, 0.3543, 0.25, 0.3543, 0.2727, 0.3149, 0.2955, 0.3543, 0.2727, 0.3149, 0.3182, 0.3149, 0.2955, 0.3543, 0.2955, 0.3543, 0.3182, 0.3149, 0.3409, 0.3543, 0.3182, 0.3149, 0.3636, 0.3149, 0.3409, 0.3543, 0.3864, 0.2756, 0.4091, 0.3149, 0.3636, 0.3149, 0.4091, 0.2362, 0.4318, 0.2756, 0.3864, 0.2756, 0.4318, 0.1968, 0.4545, 0.2362, 0.4091, 0.2362, 0.3864, 0.2756, 0.4318, 0.2756, 0.4091, 0.3149, 0.4318, 0.2756, 0.4545, 0.3149, 0.4091, 0.3149, 0.4091, 0.2362, 0.4545, 0.2362, 0.4318, 0.2756, 0.4545, 0.2362, 0.4773, 0.2756, 0.4318, 0.2756, 0.4318, 0.2756, 0.4773, 0.2756, 0.4545, 0.3149, 0.4773, 0.2756, 0.5, 0.3149, 0.4545, 0.3149, 0.4318, 0.1968, 0.4773, 0.1968, 0.4545, 0.2362, 0.4773, 0.1968, 0.5, 0.2362, 0.4545, 0.2362, 0.4545, 0.2362, 0.5, 0.2362, 0.4773, 0.2756, 0.5, 0.2362, 0.5227, 0.2756, 0.4773, 0.2756, 0.4773, 0.2756, 0.5227, 0.2756, 0.5, 0.3149, 0.5227, 0.2756, 0.5455, 0.3149, 0.5, 0.3149, 0.5682, 0.2756, 0.5909, 0.3149, 0.5455, 0.3149, 0.5909, 0.2362, 0.6136, 0.2756, 0.5682, 0.2756, 0.6136, 0.1968, 0.6364, 0.2362, 0.5909, 0.2362, 0.5682, 0.2756, 0.6136, 0.2756, 0.5909, 0.3149, 0.6136, 0.2756, 0.6364, 0.3149, 0.5909, 0.3149, 0.5909, 0.2362, 0.6364, 0.2362, 0.6136, 0.2756, 0.6364, 0.2362, 0.6591, 0.2756, 0.6136, 0.2756, 0.6136, 0.2756, 0.6591, 0.2756, 0.6364, 0.3149, 0.6591, 0.2756, 0.6818, 0.3149, 0.6364, 0.3149, 0.6136, 0.1968, 0.6591, 0.1968, 0.6364, 0.2362, 0.6591, 0.1968, 0.6818, 0.2362, 0.6364, 0.2362, 0.6364, 0.2362, 0.6818, 0.2362, 0.6591, 0.2756, 0.6818, 0.2362, 0.7045, 0.2756, 0.6591, 0.2756, 0.6591, 0.2756, 0.7045, 0.2756, 0.6818, 0.3149, 0.7045, 0.2756, 0.7273, 0.3149, 0.6818, 0.3149, 0.75, 0.2756, 0.7727, 0.3149, 0.7273, 0.3149, 0.7727, 0.2362, 0.7955, 0.2756, 0.75, 0.2756, 0.7955, 0.1968, 0.8182, 0.2362, 0.7727, 0.2362, 0.75, 0.2756, 0.7955, 0.2756, 0.7727, 0.3149, 0.7955, 0.2756, 0.8182, 0.3149, 0.7727, 0.3149, 0.7727, 0.2362, 0.8182, 0.2362, 0.7955, 0.2756, 0.8182, 0.2362, 0.8409, 0.2756, 0.7955, 0.2756, 0.7955, 0.2756, 0.8409, 0.2756, 0.8182, 0.3149, 0.8409, 0.2756, 0.8636, 0.3149, 0.8182, 0.3149, 0.7955, 0.1968, 0.8409, 0.1968, 0.8182, 0.2362, 0.8409, 0.1968, 0.8636, 0.2362, 0.8182, 0.2362, 0.8182, 0.2362, 0.8636, 0.2362, 0.8409, 0.2756, 0.8636, 0.2362, 0.8864, 0.2756, 0.8409, 0.2756, 0.8409, 0.2756, 0.8864, 0.2756, 0.8636, 0.3149, 0.8864, 0.2756, 0.9091, 0.3149, 0.8636, 0.3149, 0.02273, 0.2756, 0.04545, 0.3149, 0.0, 0.3149, 0.04545, 0.2362, 0.06818, 0.2756, 0.02273, 0.2756, 0.06818, 0.1968, 0.09091, 0.2362, 0.04545, 0.2362, 0.02273, 0.2756, 0.06818, 0.2756, 0.04545, 0.3149, 0.06818, 0.2756, 0.09091, 0.3149, 0.04545, 0.3149, 0.04545, 0.2362, 0.09091, 0.2362, 0.06818, 0.2756, 0.09091, 0.2362, 0.1136, 0.2756, 0.06818, 0.2756, 0.06818, 0.2756, 0.1136, 0.2756, 0.09091, 0.3149, 0.1136, 0.2756, 0.1364, 0.3149, 0.09091, 0.3149, 0.06818, 0.1968, 0.1136, 0.1968, 0.09091, 0.2362, 0.1136, 0.1968, 0.1364, 0.2362, 0.09091, 0.2362, 0.09091, 0.2362, 0.1364, 0.2362, 0.1136, 0.2756, 0.1364, 0.2362, 0.1591, 0.2756, 0.1136, 0.2756, 0.1136, 0.2756, 0.1591, 0.2756, 0.1364, 0.3149, 0.1591, 0.2756, 0.1818, 0.3149, 0.1364, 0.3149, 0.2045, 0.2756, 0.2273, 0.3149, 0.1818, 0.3149, 0.2273, 0.2362, 0.25, 0.2756, 0.2045, 0.2756, 0.25, 0.1968, 0.2727, 0.2362, 0.2273, 0.2362, 0.2045, 0.2756, 0.25, 0.2756, 0.2273, 0.3149, 0.25, 0.2756, 0.2727, 0.3149, 0.2273, 0.3149, 0.2273, 0.2362, 0.2727, 0.2362, 0.25, 0.2756, 0.2727, 0.2362, 0.2955, 0.2756, 0.25, 0.2756, 0.25, 0.2756, 0.2955, 0.2756, 0.2727, 0.3149, 0.2955, 0.2756, 0.3182, 0.3149, 0.2727, 0.3149, 0.25, 0.1968, 0.2955, 0.1968, 0.2727, 0.2362, 0.2955, 0.1968, 0.3182, 0.2362, 0.2727, 0.2362, 0.2727, 0.2362, 0.3182, 0.2362, 0.2955, 0.2756, 0.3182, 0.2362, 0.3409, 0.2756, 0.2955, 0.2756, 0.2955, 0.2756, 0.3409, 0.2756, 0.3182, 0.3149, 0.3409, 0.2756, 0.3636, 0.3149, 0.3182, 0.3149, 0.5227, 0.2756, 0.5682, 0.2756, 0.5455, 0.3149, 0.5, 0.2362, 0.5455, 0.2362, 0.5227, 0.2756, 0.4773, 0.1968, 0.5227, 0.1968, 0.5, 0.2362, 0.5227, 0.2756, 0.5455, 0.2362, 0.5682, 0.2756, 0.5455, 0.2362, 0.5909, 0.2362, 0.5682, 0.2756, 0.5, 0.2362, 0.5227, 0.1968, 0.5455, 0.2362, 0.5227, 0.1968, 0.5682, 0.1968, 0.5455, 0.2362, 0.5455, 0.2362, 0.5682, 0.1968, 0.5909, 0.2362, 0.5682, 0.1968, 0.6136, 0.1968, 0.5909, 0.2362, 0.4773, 0.1968, 0.5, 0.1575, 0.5227, 0.1968, 0.5, 0.1575, 0.5455, 0.1575, 0.5227, 0.1968, 0.5227, 0.1968, 0.5455, 0.1575, 0.5682, 0.1968, 0.5455, 0.1575, 0.5909, 0.1575, 0.5682, 0.1968, 0.5682, 0.1968, 0.5909, 0.1575, 0.6136, 0.1968, 0.5909, 0.1575, 0.6364, 0.1575, 0.6136, 0.1968, 0.7045, 0.2756, 0.75, 0.2756, 0.7273, 0.3149, 0.6818, 0.2362, 0.7273, 0.2362, 0.7045, 0.2756, 0.6591, 0.1968, 0.7045, 0.1968, 0.6818, 0.2362, 0.7045, 0.2756, 0.7273, 0.2362, 0.75, 0.2756, 0.7273, 0.2362, 0.7727, 0.2362, 0.75, 0.2756, 0.6818, 0.2362, 0.7045, 0.1968, 0.7273, 0.2362, 0.7045, 0.1968, 0.75, 0.1968, 0.7273, 0.2362, 0.7273, 0.2362, 0.75, 0.1968, 0.7727, 0.2362, 0.75, 0.1968, 0.7955, 0.1968, 0.7727, 0.2362, 0.6591, 0.1968, 0.6818, 0.1575, 0.7045, 0.1968, 0.6818, 0.1575, 0.7273, 0.1575, 0.7045, 0.1968, 0.7045, 0.1968, 0.7273, 0.1575, 0.75, 0.1968, 0.7273, 0.1575, 0.7727, 0.1575, 0.75, 0.1968, 0.75, 0.1968, 0.7727, 0.1575, 0.7955, 0.1968, 0.7727, 0.1575, 0.8182, 0.1575, 0.7955, 0.1968, 0.8864, 0.2756, 0.9318, 0.2756, 0.9091, 0.3149, 0.8636, 0.2362, 0.9091, 0.2362, 0.8864, 0.2756, 0.8409, 0.1968, 0.8864, 0.1968, 0.8636, 0.2362, 0.8864, 0.2756, 0.9091, 0.2362, 0.9318, 0.2756, 0.9091, 0.2362, 0.9545, 0.2362, 0.9318, 0.2756, 0.8636, 0.2362, 0.8864, 0.1968, 0.9091, 0.2362, 0.8864, 0.1968, 0.9318, 0.1968, 0.9091, 0.2362, 0.9091, 0.2362, 0.9318, 0.1968, 0.9545, 0.2362, 0.9318, 0.1968, 0.9773, 0.1968, 0.9545, 0.2362, 0.8409, 0.1968, 0.8636, 0.1575, 0.8864, 0.1968, 0.8636, 0.1575, 0.9091, 0.1575, 0.8864, 0.1968, 0.8864, 0.1968, 0.9091, 0.1575, 0.9318, 0.1968, 0.9091, 0.1575, 0.9545, 0.1575, 0.9318, 0.1968, 0.9318, 0.1968, 0.9545, 0.1575, 0.9773, 0.1968, 0.9545, 0.1575, 1.0, 0.1575, 0.9773, 0.1968, 0.1591, 0.2756, 0.2045, 0.2756, 0.1818, 0.3149, 0.1364, 0.2362, 0.1818, 0.2362, 0.1591, 0.2756, 0.1136, 0.1968, 0.1591, 0.1968, 0.1364, 0.2362, 0.1591, 0.2756, 0.1818, 0.2362, 0.2045, 0.2756, 0.1818, 0.2362, 0.2273, 0.2362, 0.2045, 0.2756, 0.1364, 0.2362, 0.1591, 0.1968, 0.1818, 0.2362, 0.1591, 0.1968, 0.2045, 0.1968, 0.1818, 0.2362, 0.1818, 0.2362, 0.2045, 0.1968, 0.2273, 0.2362, 0.2045, 0.1968, 0.25, 0.1968, 0.2273, 0.2362, 0.1136, 0.1968, 0.1364, 0.1575, 0.1591, 0.1968, 0.1364, 0.1575, 0.1818, 0.1575, 0.1591, 0.1968, 0.1591, 0.1968, 0.1818, 0.1575, 0.2045, 0.1968, 0.1818, 0.1575, 0.2273, 0.1575, 0.2045, 0.1968, 0.2045, 0.1968, 0.2273, 0.1575, 0.25, 0.1968, 0.2273, 0.1575, 0.2727, 0.1575, 0.25, 0.1968, 0.3409, 0.2756, 0.3864, 0.2756, 0.3636, 0.3149, 0.3182, 0.2362, 0.3636, 0.2362, 0.3409, 0.2756, 0.2955, 0.1968, 0.3409, 0.1968, 0.3182, 0.2362, 0.3409, 0.2756, 0.3636, 0.2362, 0.3864, 0.2756, 0.3636, 0.2362, 0.4091, 0.2362, 0.3864, 0.2756, 0.3182, 0.2362, 0.3409, 0.1968, 0.3636, 0.2362, 0.3409, 0.1968, 0.3864, 0.1968, 0.3636, 0.2362, 0.3636, 0.2362, 0.3864, 0.1968, 0.4091, 0.2362, 0.3864, 0.1968, 0.4318, 0.1968, 0.4091, 0.2362, 0.2955, 0.1968, 0.3182, 0.1575, 0.3409, 0.1968, 0.3182, 0.1575, 0.3636, 0.1575, 0.3409, 0.1968, 0.3409, 0.1968, 0.3636, 0.1575, 0.3864, 0.1968, 0.3636, 0.1575, 0.4091, 0.1575, 0.3864, 0.1968, 0.3864, 0.1968, 0.4091, 0.1575, 0.4318, 0.1968, 0.4091, 0.1575, 0.4545, 0.1575, 0.4318, 0.1968, 0.4773, 0.1181, 0.5, 0.1575, 0.4545, 0.1575, 0.5, 0.07873, 0.5227, 0.1181, 0.4773, 0.1181, 0.5227, 0.03937, 0.5455, 0.07873, 0.5, 0.07873, 0.4773, 0.1181, 0.5227, 0.1181, 0.5, 0.1575, 0.5227, 0.1181, 0.5455, 0.1575, 0.5, 0.1575, 0.5, 0.07873, 0.5455, 0.07873, 0.5227, 0.1181, 0.5455, 0.07873, 0.5682, 0.1181, 0.5227, 0.1181, 0.5227, 0.1181, 0.5682, 0.1181, 0.5455, 0.1575, 0.5682, 0.1181, 0.5909, 0.1575, 0.5455, 0.1575, 0.5227, 0.03937, 0.5682, 0.03937, 0.5455, 0.07873, 0.5682, 0.03937, 0.5909, 0.07873, 0.5455, 0.07873, 0.5455, 0.07873, 0.5909, 0.07873, 0.5682, 0.1181, 0.5909, 0.07873, 0.6136, 0.1181, 0.5682, 0.1181, 0.5682, 0.1181, 0.6136, 0.1181, 0.5909, 0.1575, 0.6136, 0.1181, 0.6364, 0.1575, 0.5909, 0.1575, 0.6591, 0.1181, 0.6818, 0.1575, 0.6364, 0.1575, 0.6818, 0.07873, 0.7045, 0.1181, 0.6591, 0.1181, 0.7045, 0.03937, 0.7273, 0.07873, 0.6818, 0.07873, 0.6591, 0.1181, 0.7045, 0.1181, 0.6818, 0.1575, 0.7045, 0.1181, 0.7273, 0.1575, 0.6818, 0.1575, 0.6818, 0.07873, 0.7273, 0.07873, 0.7045, 0.1181, 0.7273, 0.07873, 0.75, 0.1181, 0.7045, 0.1181, 0.7045, 0.1181, 0.75, 0.1181, 0.7273, 0.1575, 0.75, 0.1181, 0.7727, 0.1575, 0.7273, 0.1575, 0.7045, 0.03937, 0.75, 0.03937, 0.7273, 0.07873, 0.75, 0.03937, 0.7727, 0.07873, 0.7273, 0.07873, 0.7273, 0.07873, 0.7727, 0.07873, 0.75, 0.1181, 0.7727, 0.07873, 0.7955, 0.1181, 0.75, 0.1181, 0.75, 0.1181, 0.7955, 0.1181, 0.7727, 0.1575, 0.7955, 0.1181, 0.8182, 0.1575, 0.7727, 0.1575, 0.8409, 0.1181, 0.8636, 0.1575, 0.8182, 0.1575, 0.8636, 0.07873, 0.8864, 0.1181, 0.8409, 0.1181, 0.8864, 0.03937, 0.9091, 0.07873, 0.8636, 0.07873, 0.8409, 0.1181, 0.8864, 0.1181, 0.8636, 0.1575, 0.8864, 0.1181, 0.9091, 0.1575, 0.8636, 0.1575, 0.8636, 0.07873, 0.9091, 0.07873, 0.8864, 0.1181, 0.9091, 0.07873, 0.9318, 0.1181, 0.8864, 0.1181, 0.8864, 0.1181, 0.9318, 0.1181, 0.9091, 0.1575, 0.9318, 0.1181, 0.9545, 0.1575, 0.9091, 0.1575, 0.8864, 0.03937, 0.9318, 0.03937, 0.9091, 0.07873, 0.9318, 0.03937, 0.9545, 0.07873, 0.9091, 0.07873, 0.9091, 0.07873, 0.9545, 0.07873, 0.9318, 0.1181, 0.9545, 0.07873, 0.9773, 0.1181, 0.9318, 0.1181, 0.9318, 0.1181, 0.9773, 0.1181, 0.9545, 0.1575, 0.9773, 0.1181, 1.0, 0.1575, 0.9545, 0.1575, 0.4091, 0.1575, 0.4318, 0.1181, 0.4545, 0.1575, 0.3636, 0.1575, 0.3864, 0.1181, 0.4091, 0.1575, 0.3182, 0.1575, 0.3409, 0.1181, 0.3636, 0.1575, 0.4091, 0.1575, 0.3864, 0.1181, 0.4318, 0.1181, 0.3864, 0.1181, 0.4091, 0.07873, 0.4318, 0.1181, 0.3636, 0.1575, 0.3409, 0.1181, 0.3864, 0.1181, 0.3409, 0.1181, 0.3636, 0.07873, 0.3864, 0.1181, 0.3864, 0.1181, 0.3636, 0.07873, 0.4091, 0.07873, 0.3636, 0.07873, 0.3864, 0.03937, 0.4091, 0.07873, 0.3182, 0.1575, 0.2955, 0.1181, 0.3409, 0.1181, 0.2955, 0.1181, 0.3182, 0.07873, 0.3409, 0.1181, 0.3409, 0.1181, 0.3182, 0.07873, 0.3636, 0.07873, 0.3182, 0.07873, 0.3409, 0.03937, 0.3636, 0.07873, 0.3636, 0.07873, 0.3409, 0.03937, 0.3864, 0.03937, 0.3409, 0.03937, 0.3636, 0.0, 0.3864, 0.03937, 0.1136, 0.1181, 0.1364, 0.1575, 0.09091, 0.1575, 0.1364, 0.07873, 0.1591, 0.1181, 0.1136, 0.1181, 0.1591, 0.03937, 0.1818, 0.07873, 0.1364, 0.07873, 0.1136, 0.1181, 0.1591, 0.1181, 0.1364, 0.1575, 0.1591, 0.1181, 0.1818, 0.1575, 0.1364, 0.1575, 0.1364, 0.07873, 0.1818, 0.07873, 0.1591, 0.1181, 0.1818, 0.07873, 0.2045, 0.1181, 0.1591, 0.1181, 0.1591, 0.1181, 0.2045, 0.1181, 0.1818, 0.1575, 0.2045, 0.1181, 0.2273, 0.1575, 0.1818, 0.1575, 0.1591, 0.03937, 0.2045, 0.03937, 0.1818, 0.07873, 0.2045, 0.03937, 0.2273, 0.07873, 0.1818, 0.07873, 0.1818, 0.07873, 0.2273, 0.07873, 0.2045, 0.1181, 0.2273, 0.07873, 0.25, 0.1181, 0.2045, 0.1181, 0.2045, 0.1181, 0.25, 0.1181, 0.2273, 0.1575, 0.25, 0.1181, 0.2727, 0.1575, 0.2273, 0.1575])
me_icosphere.use_remesh_fix_poles = True
me_icosphere.use_remesh_preserve_attributes = False
me_icosphere.update()

# ---- objects
ob_cube = bpy.data.objects.new('Cube', me_cube_001)
ob_magnet_bool = bpy.data.objects.new('Magnet bool', me_cylinder)
ob_magnet_bool_001 = bpy.data.objects.new('Magnet bool.001', me_cylinder)
ob_support = bpy.data.objects.new('Support', me_cube)
ob_cube_001 = bpy.data.objects.new('Cube.001', me_cube_002)
ob_icosphere_001 = bpy.data.objects.new('Icosphere.001', me_icosphere_001)
ob_icosphere = bpy.data.objects.new('Icosphere', me_icosphere)

# ---- transforms, parenting, visibility, modifiers, constraints
ob_cube.location = (0.0, 0.0, 0.0)
_m = ob_cube.modifiers.new('Boolean', 'BOOLEAN')
_m.object = ob_magnet_bool
_m = ob_cube.modifiers.new('Boolean.001', 'BOOLEAN')
_m.object = ob_magnet_bool_001
ob_magnet_bool.location = (0.004899, -15.34, -3.0)
ob_magnet_bool.rotation_euler = (0.0, 0.0, 3.142)
ob_magnet_bool.scale = (1.0, 1.0, 1.2)
ob_magnet_bool_001.location = (0.004899, 3.004, 15.35)
ob_magnet_bool_001.rotation_euler = (1.571, -0.0, 0.0)
ob_magnet_bool_001.scale = (1.0, 1.0, 1.2)
ob_support.location = (0.0, 0.0, 0.0)
ob_cube_001.location = (0.0, -49.24, 0.0)
ob_icosphere_001.location = (0.0, -49.22, -0.1)
ob_icosphere_001.scale = (0.3981, 0.3981, 0.3981)
_m = ob_icosphere_001.modifiers.new('Boolean', 'BOOLEAN')
_m.object = ob_cube_001
ob_icosphere.location = (0.0, -49.22, -0.1)
_m = ob_icosphere.modifiers.new('Boolean', 'BOOLEAN')
_m.object = ob_cube_001
_m = ob_icosphere.modifiers.new('Boolean.001', 'BOOLEAN')
_m.object = ob_icosphere_001

# ---- collection membership
col_collection.objects.link(ob_cube)
col_bools.objects.link(ob_magnet_bool)
col_bools.objects.link(ob_magnet_bool_001)
col_bools.objects.link(ob_support)
col_monkeyball.objects.link(ob_cube_001)
col_monkeyball.objects.link(ob_icosphere_001)
col_monkeyball.objects.link(ob_icosphere)
def _layer_coll(name, lc=None):
    lc = lc or bpy.context.view_layer.layer_collection
    for c in lc.children:
        if c.name == name: return c
        r = _layer_coll(name, c)
        if r: return r
_layer_coll('Monkeyball').exclude = True

# ---- scene / render settings (as saved in the file)
scene.frame_start = 1; scene.frame_end = 250; scene.frame_set(1)
scene.render.engine = 'BLENDER_EEVEE_NEXT'
scene.cycles.sampling_pattern = 'TABULATED_SOBOL'
scene.cycles.use_light_tree = False
scene.view_settings.view_transform = 'Filmic'
scene.unit_settings.scale_length = 0.001
bpy.context.view_layer.update()

# ---- added for rendering (the .blend has no active camera and no usable light): camera, sun
cam_auto = bpy.data.cameras.new('AutoCamera')
cam_auto.lens = 50.0
cam_auto.sensor_width = 36.0
cam_auto.clip_end = 1399.2
ob_auto_camera = bpy.data.objects.new('AutoCamera', cam_auto)
scene.collection.objects.link(ob_auto_camera)
ob_auto_camera.location = (81.681, -93.1225, 66.9564)
ob_auto_camera.rotation_euler = (1.09748, -7.21219e-08, 0.694738)
scene.camera = ob_auto_camera
light_auto_sun = bpy.data.lights.new('AutoSun', 'SUN')
light_auto_sun.energy = 3.0
light_auto_sun.angle = 0.0523599
ob_auto_sun = bpy.data.objects.new('AutoSun', light_auto_sun)
scene.collection.objects.link(ob_auto_sun)
ob_auto_sun.rotation_euler = (0.872665, 0.174533, 0.523599)
bpy.context.view_layer.update()
